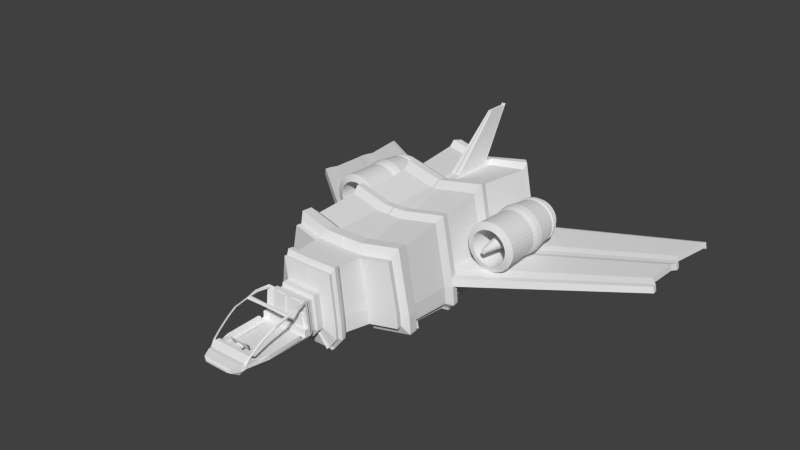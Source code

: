 # Source: KOKPIT.blend  (saved by Blender 2.76.0; exported with 4.5.12 LTS)
import bpy
from mathutils import Matrix  # noqa: F401  (used for matrix-valued properties, if any)

bpy.ops.wm.read_factory_settings(use_empty=True)
scene = bpy.context.scene
scene.name = 'Scene'

# ---- collections
col_collection_1 = bpy.data.collections.new('Collection 1'); scene.collection.children.link(col_collection_1)

# ---- materials (node trees are filled in below, after node groups)
mat_material = bpy.data.materials.new('Material')
mat_material.alpha_threshold = 0.0
mat_material.use_transparent_shadow = False
mat_material.roughness = 0.5
mat_material.line_color = (0.0, 0.0, 0.0, 1.0)

# ---- material node trees

# ---- world
world_world = bpy.data.worlds.new('World'); scene.world = world_world
world_world.color = (0.05088, 0.05088, 0.05088)
world_world.use_sun_shadow = False
world_world.sun_shadow_jitter_overblur = 0.0
world_world.cycles.sampling_method = 'MANUAL'
world_world.cycles.sample_map_resolution = 256

# ---- meshes
me_cube = bpy.data.meshes.new('Cube')
me_cube.from_pydata([(0.4218, -1.154, -0.403), (0.425, -1.88, -0.403), (0.0, -1.908, -0.9063), (0.0, -1.182, -0.9063), (0.4218, -1.154, 0.3231), (0.425, -1.88, 0.3231), (0.0, -1.908, 0.3231), (0.0, -1.182, 0.3231), (0.3634, -1.161, -0.9063), (0.3666, -1.887, -0.9063), (0.3613, -1.482, 0.2934), (0.3666, -1.887, 0.3231), (0.4733, -1.364, -0.1864), (0.4632, -1.657, -0.1864), (0.4681, -1.364, 0.1065), (0.4528, -1.657, 0.1065), (0.4218, -1.154, -0.333), (0.425, -1.88, -0.333), (0.0, -1.908, -0.333), (0.0, -1.182, -0.333), (0.3634, -1.161, -0.333), (0.2643, -3.018, -0.2166), (0.4733, -1.364, -0.1582), (0.4632, -1.657, -0.1582), (0.4701, 1.448, -0.63), (0.0, 1.398, -1.309), (0.3687, 1.436, -1.309), (0.5595, 1.083, -0.2541), (0.4701, 1.448, -0.5086), (0.0, 1.398, -0.5086), (0.3687, 1.436, -0.5086), (0.5595, 1.083, -0.2052), (0.4736, 3.939, -0.63), (0.0, 3.889, -1.309), (0.3722, 3.927, -1.309), (0.563, 3.574, -0.2541), (0.4736, 3.939, -0.5086), (0.0, 3.889, -0.5086), (0.3722, 3.927, -0.5086), (0.563, 3.574, -0.2052), (0.4498, -1.768, 0.2148), (0.4476, -1.259, 0.2148), (0.4498, -1.768, -0.2947), (0.4476, -1.259, -0.2947), (0.4476, -1.259, -0.2456), (0.4498, -1.768, -0.2456), (0.5148, 1.265, -0.4421), (0.5148, 1.265, -0.3569), (0.5183, 3.757, -0.4421), (0.5183, 3.757, -0.3569), (0.4233, -1.506, -0.403), (0.0, -1.534, -0.9063), (0.4233, -1.506, 0.3231), (0.0, -1.534, 0.3231), (0.3649, -1.513, 0.3231), (0.3649, -1.513, -0.9063), (0.4739, -1.506, -0.1864), (0.4687, -1.506, 0.1065), (0.4739, -1.506, -0.1582), (0.0, -1.534, -0.333), (0.4486, -1.506, -0.2947), (0.4486, -1.506, 0.2148), (0.5478, 2.293, 2.833), (0.5117, 2.44, 2.985), (0.5486, 2.095, 2.751), (0.5132, 2.095, 2.887), (0.5485, 2.131, 2.628), (0.5493, 1.932, 2.628), (0.5124, 2.278, 2.78), (0.514, 1.933, 2.78), (0.5398, 5.069, 3.452), (0.4951, 5.252, 3.47), (0.5535, 4.63, 3.21), (0.4975, 5.151, 3.251), (0.5065, 3.899, 3.263), (0.5072, 3.748, 3.072), (0.5408, 3.611, 2.931), (0.5401, 3.762, 3.122), (0.5055, 4.127, 3.308), (0.5398, 3.839, 2.976), (0.5062, 3.976, 3.117), (0.5391, 3.99, 3.167), (0.0, 3.873, 3.273), (0.0, 3.75, 3.117), (0.0, 4.058, 3.31), (0.0, 3.935, 3.154), (0.3432, -2.809, -0.3073), (0.0, -2.828, -0.3073), (0.3432, -2.809, 0.1568), (0.0, -2.828, 0.1568), (0.3059, -2.814, -0.3073), (0.3059, -2.814, 0.1568), (0.3432, -2.809, -0.2625), (0.0, -2.828, -0.2625), (0.4733, 5.717, -0.63), (0.0, -3.027, -0.2166), (0.2643, -3.018, -0.0005526), (0.0, -3.027, -0.0005526), (0.2469, -3.02, -0.2166), (0.2469, -3.02, -0.0005526), (0.2643, -3.018, -0.1958), (0.0, -3.027, -0.1958), (0.2469, -3.02, -0.1958), (0.0, 5.667, -1.309), (0.372, 5.704, -1.309), (0.5628, 5.351, -0.2541), (0.4733, 5.717, -0.5086), (0.0, 5.667, -0.5086), (0.372, 5.704, -0.5086), (0.5628, 5.351, -0.2052), (0.518, 5.534, -0.4421), (0.518, 5.534, -0.3569), (0.476, 7.002, -0.63), (0.0, 6.952, -1.309), (0.3746, 6.99, -1.309), (0.5654, 6.637, -0.2541), (0.476, 7.002, -0.5086), (0.0, 6.952, -0.5086), (0.0, 7.524, 0.2764), (0.5654, 6.637, -0.2052), (0.5207, 6.819, -0.4421), (0.5207, 6.819, -0.3569), (0.0, 6.309, -1.309), (0.5641, 5.994, -0.2541), (0.5194, 6.177, -0.4421), (0.3733, 6.347, -1.309), (0.5641, 5.994, -0.2052), (0.5194, 6.177, -0.3569), (0.0, 6.309, -0.5086), (0.4746, 6.359, -0.5086), (0.4746, 6.359, -0.63), (0.3733, 6.347, -0.5086), (0.469, 7.003, 0.2188), (0.0, 6.953, 0.2188), (0.4374, 7.568, 0.2764), (0.5585, 6.638, 0.5223), (0.5138, 6.821, 0.3706), (0.5572, 5.995, 0.5223), (0.5124, 6.178, 0.3706), (0.0, 6.31, 0.2188), (0.4677, 6.36, 0.2188), (0.3664, 6.348, 0.2188), (0.4681, -1.364, 0.1065), (0.4733, -1.364, -0.1582), (0.4476, -1.259, 0.2148), (0.4476, -1.259, -0.2456), (0.4674, -1.374, 0.103), (0.5545, 1.066, 0.2481), (0.4612, -1.268, 0.01561), (0.5438, 1.249, 0.09643), (0.4674, -1.374, 0.103), (0.4612, -1.268, 0.01561), (0.4294, -0.4768, 0.8045), (0.0, -0.5056, 0.8045), (0.371, -0.4839, 0.8045), (0.4551, -0.582, 0.6962), (0.4309, -0.8288, 0.8045), (0.0, -0.8576, 0.8045), (0.3725, -0.8359, 0.8045), (0.4568, -0.8649, 0.6952), (0.4551, -0.582, 0.6962), (0.06234, -1.179, -0.9063), (0.06285, -1.905, -0.9063), (0.06234, -1.179, 0.3231), (0.06285, -1.905, 0.3231), (0.06234, -1.179, -0.333), (0.0632, 1.404, -1.309), (0.0632, 1.404, -0.5086), (0.06377, 3.895, -1.309), (0.06377, 3.895, -0.5086), (0.06259, -1.531, 0.3231), (0.06259, -1.531, -0.9063), (0.05311, -2.826, -0.3073), (0.05311, -2.826, 0.1568), (0.04362, -3.026, -0.2166), (0.04362, -3.026, -0.0005526), (0.04362, -3.026, -0.1958), (0.06372, 5.673, -1.309), (0.06372, 5.673, -0.5086), (0.06415, 6.958, -1.309), (0.0, 8.051, 0.1998), (0.06393, 6.315, -0.5086), (0.06393, 6.315, -1.309), (0.0, 7.523, -0.3717), (0.06282, 6.316, 0.2188), (0.06356, -0.5021, 0.8045), (0.06381, -0.8541, 0.8045), (0.0, -1.023, 0.6871), (0.3707, -1.001, 0.6871), (0.4544, -0.9941, 0.5788), (0.4291, -0.9939, 0.6871), (0.3691, -0.649, 0.6871), (0.4275, -0.6419, 0.6871), (0.0, -0.6707, 0.6871), (0.06326, -0.6672, 0.6871), (0.06351, -1.019, 0.6871), (0.0, 0.02684, 0.7356), (0.06903, 0.03195, 0.7384), (0.0, -0.1188, 0.4289), (0.06822, -0.1137, 0.4318), (0.0, 0.08964, 0.7606), (0.07848, 0.09048, 0.7645), (0.0, 0.1829, 0.5447), (0.0776, 0.1837, 0.5486), (0.0, -1.126, -0.3388), (0.0, 0.1775, 0.7985), (0.07822, 0.1784, 0.8025), (0.0, 0.2708, 0.5826), (0.07733, 0.2716, 0.5866), (0.0, -0.2355, 1.413), (0.07785, -0.2346, 1.417), (0.0, -0.1476, 1.451), (0.07758, -0.1467, 1.455), (0.1909, 0.09416, 0.7644), (0.19, 0.1874, 0.5484), (0.1906, 0.182, 0.8023), (0.1897, 0.2753, 0.5864), (0.1903, -0.2309, 1.417), (0.19, -0.1431, 1.455), (0.4218, -1.154, -0.00496), (0.425, -1.88, -0.00496), (0.0, -1.908, -0.00496), (0.0, -1.182, -0.00496), (0.3613, -1.482, 0.0008943), (0.4707, -1.364, -0.02584), (0.4637, -1.657, -0.02584), (0.4498, -1.768, -0.0154), (0.4476, -1.259, -0.0154), (0.4713, -1.506, -0.02584), (0.0, -1.534, -0.00496), (0.3432, -2.809, -0.05284), (0.0, -2.828, -0.05284), (0.2643, -3.018, -0.09817), (0.0, -3.027, -0.09817), (0.2469, -3.02, -0.09817), (0.4707, -1.364, -0.02584), (0.4476, -1.259, -0.0154), (0.04362, -3.026, -0.09817), (0.06234, -1.179, -0.00496), (0.4476, -1.259, -0.1321), (0.4726, -1.506, -0.09292), (0.0, -1.534, -0.1713), (0.2469, -3.02, -0.1476), (0.4476, -1.259, -0.1321), (0.04362, -3.026, -0.1476), (0.4218, -1.154, -0.1713), (0.425, -1.88, -0.1713), (0.0, -1.908, -0.1713), (0.0, -1.182, -0.1713), (0.3613, -1.482, -0.1474), (0.472, -1.364, -0.09292), (0.4692, -1.657, -0.09292), (0.4498, -1.768, -0.1321), (0.3432, -2.809, -0.1591), (0.0, -2.828, -0.1591), (0.2643, -3.018, -0.1476), (0.0, -3.027, -0.1476), (0.472, -1.364, -0.09292), (0.06234, -1.179, -0.1713), (0.1144, -1.528, 0.3231), (0.1169, 6.321, -1.309), (0.1167, -0.851, 0.8045), (0.1139, -1.176, -0.9063), (0.1149, -1.902, -0.9063), (0.1389, -1.495, 0.2934), (0.1149, -1.902, 0.3231), (0.1434, -1.176, -0.333), (0.1155, 1.409, -1.309), (0.1155, 1.409, -0.5086), (0.1166, 3.901, -1.309), (0.1166, 3.901, -0.5086), (0.1144, -1.528, -0.9063), (0.09641, -2.824, -0.3073), (0.09641, -2.824, 0.1568), (0.07843, -3.025, -0.2166), (0.07843, -3.025, -0.0005526), (0.07843, -3.025, -0.1958), (0.1165, 5.678, -1.309), (0.1165, 5.678, -0.5086), (0.1173, 6.963, -1.309), (0.4436, 7.567, -0.3717), (0.1169, 6.321, -0.5086), (0.3533, 7.556, -1.085), (0.1148, 6.322, 0.2188), (0.1162, -0.499, 0.8045), (0.1157, -0.6641, 0.6871), (0.1161, -1.016, 0.6871), (0.1389, -1.495, 0.0008943), (0.07843, -3.025, -0.09817), (0.07843, -3.025, -0.1476), (0.09451, -1.495, -0.1474), (0.0, 1.561, -0.333), (0.05635, 1.565, -0.333), (0.0, 1.618, -0.3388), (0.0, 1.561, -0.1713), (0.05635, 1.565, -0.1713), (0.1079, 1.568, -0.333), (0.1079, 1.568, -0.1713), (0.4513, -1.713, 0.1607), (0.4622, -1.713, -0.2406), (0.4622, -1.713, -0.2019), (0.5371, 1.174, -0.281), (0.5407, 3.665, -0.281), (0.5008, -0.5829, -0.208), (0.4604, -1.311, -0.2406), (0.5371, 1.174, -0.3481), (0.5407, 3.665, -0.3481), (0.4613, -1.506, -0.2406), (0.4587, -1.506, 0.1607), (0.5297, 2.367, 2.909), (0.5309, 2.095, 2.819), (0.5317, 1.932, 2.704), (0.5305, 2.204, 2.704), (0.5175, 5.161, 3.461), (0.5197, 4.665, 3.17), (0.524, 3.68, 3.001), (0.5233, 3.831, 3.192), (0.523, 3.907, 3.047), (0.5223, 4.059, 3.238), (0.5404, 5.443, -0.281), (0.5404, 5.443, -0.3481), (0.543, 6.728, -0.281), (0.543, 6.728, -0.3481), (0.5417, 6.085, -0.3481), (0.5417, 6.085, -0.281), (0.5361, 6.729, 0.4464), (0.5348, 6.087, 0.4464), (0.4604, -1.311, -0.2019), (0.4578, -1.311, 0.1607), (0.4643, -1.321, 0.05933), (0.5492, 1.157, 0.1723), (0.4643, -1.321, 0.05933), (0.4591, -1.311, -0.02062), (0.4568, -1.713, -0.02062), (0.4598, -1.311, -0.1125), (0.4595, -1.713, -0.1125), (0.5123, 0.354, 1.812), (0.5116, 0.5266, 1.812), (0.4827, 0.6545, 1.943), (0.484, 0.3542, 1.943), (0.4971, 0.5906, 1.878), (0.4981, 0.3541, 1.878), (0.5308, 1.364, 2.281), (0.4982, 1.502, 2.423), (0.4996, 1.178, 2.423), (0.5145, 1.433, 2.352), (0.5156, 1.178, 2.352), (0.5317, 1.178, 2.281), (0.4989, -0.3853, 1.287), (0.4982, -0.2221, 1.287), (0.4718, -0.1012, 1.411), (0.4731, -0.3851, 1.411), (0.485, -0.1617, 1.349), (0.486, -0.3852, 1.349), (0.4863, -0.9981, 0.7947), (0.4856, -0.8438, 0.7947), (0.4617, -0.7294, 0.9124), (0.4629, -0.9979, 0.9124), (0.4737, -0.7866, 0.8535), (0.4746, -0.998, 0.8535), (0.4808, -1.157, 0.5793), (0.4801, -1.007, 0.5793), (0.5098, 0.1999, 0.1335), (0.4584, -1.157, 0.6941), (0.4687, -0.9509, 0.6367), (0.4696, -1.157, 0.6367), (0.4906, 0.298, 0.2346), (0.5232, 0.273, 0.1283), (0.4991, 0.4314, 0.1428), (0.478, -0.4129, 0.4552), (0.5002, 0.249, 0.1841), (0.5216, 0.4225, 0.05457), (0.4847, -0.4534, 0.422), (0.4814, -0.4375, 0.4384), (0.4372, -0.3231, -0.4755), (0.5008, -0.5829, -0.1732), (0.4372, -0.3231, -0.3891), (0.0, -0.3587, -0.9788), (0.3651, -0.3319, -0.9788), (0.3651, -0.3319, -0.3891), (0.0, -0.3587, -0.8924), (0.469, -0.453, -0.3418), (0.469, -0.453, -0.2811), (0.06261, -0.3544, -0.3891), (0.06261, -0.3544, -0.9788), (0.1144, -0.3505, -0.9788), (0.1144, -0.3505, -0.3891), (0.4849, -0.5179, -0.2749), (0.5232, 0.273, 0.1283), (0.459, 1.459, -0.4471), (0.5037, 1.276, -0.2954), (0.5327, 1.26, 0.158), (0.4261, -0.3121, -0.3276), (0.4579, -0.442, -0.2196), (0.0, 6.779, -1.309), (0.5203, 6.647, -0.4421), (0.565, 6.464, -0.2052), (0.0, 6.779, -0.5086), (0.565, 6.464, -0.2541), (0.3742, 6.817, -1.309), (0.4756, 6.829, -0.63), (0.5581, 6.465, 0.5223), (0.0, 6.78, 0.2188), (0.5134, 6.648, 0.3706), (0.4687, 6.83, 0.2188), (0.3673, 6.818, 0.2188), (0.06298, 6.787, 0.2188), (0.06409, 6.785, -1.309), (0.1172, 6.791, -1.309), (0.1151, 6.792, 0.2188), (0.5358, 6.557, 0.4464), (0.5427, 6.556, -0.3481), (0.41, 7.007, 2.981), (0.0, 6.956, 2.981), (0.0, 7.523, -1.085), (0.4994, 6.641, 3.284), (0.4547, 6.824, 3.133), (0.003987, 6.963, 2.981), (0.4436, 7.567, -0.4799), (0.4771, 6.733, 3.209), (0.4991, 6.469, 3.284), (0.0, 6.784, 2.981), (0.4544, 6.651, 3.133), (0.4096, 6.834, 2.981), (0.3083, 6.822, 2.981), (0.00393, 6.79, 2.981), (0.0784, 6.795, 2.981), (0.4767, 6.56, 3.209), (0.4061, 7.007, 3.164), (0.0, 6.957, 3.164), (0.3047, 6.994, 3.164), (0.4955, 6.642, 3.468), (0.4508, 6.824, 3.316), (6.802e-05, 6.963, 3.164), (0.05225, 6.968, 3.164), (0.4732, 6.733, 3.392), (0.4952, 6.469, 3.468), (0.0, 6.784, 3.164), (0.4504, 6.652, 3.316), (0.4057, 6.834, 3.164), (0.3044, 6.822, 3.164), (1.108e-05, 6.79, 3.164), (0.07448, 6.796, 3.164), (0.4728, 6.56, 3.392), (0.5424, 5.363, 3.39), (0.5201, 5.454, 3.314), (0.5424, 5.363, 3.39), (0.5535, 4.63, 3.21), (0.368, 6.65, 0.2194), (0.1158, 6.623, 0.2194), (0.3089, 6.653, 2.981), (0.07906, 6.627, 2.981), (0.4747, 7.321, -0.6307), (0.0, 7.271, -1.31), (0.3733, 7.309, -1.31), (0.4747, 7.321, -0.5093), (0.0, 7.271, -0.5093), (0.4424, 7.876, -0.4806), (0.4678, 7.322, 0.2181), (0.0, 7.272, 0.2181), (0.0, 7.831, -1.086), (0.06285, 7.277, -1.31), (0.3521, 7.865, -1.086), (0.4424, 7.876, -0.3724), (0.116, 7.283, -1.31), (0.0, 7.831, -0.3724), (0.4793, 8.442, -0.6759), (0.3729, 7.136, -1.31), (0.4087, 7.326, 2.98), (0.0, 7.276, 2.98), (0.4363, 7.877, 0.2756), (0.002695, 7.282, 2.98), (0.0, 7.832, 0.2756), (0.4048, 7.326, 3.164), (0.3034, 7.314, 3.164), (0.0, 7.282, 3.164), (0.05096, 7.288, 3.164), (0.4736, 8.103, 0.1998), (0.07669, 7.528, -1.085), (0.0, 8.834, 0.1981), (0.0, 8.05, -0.55), (0.1241, 7.533, -1.085), (0.4808, 8.102, -0.55), (0.3763, 8.089, -1.375), (0.3529, 7.403, -1.085), (0.3848, 7.571, 2.737), (0.0, 7.527, 2.737), (0.0, 8.05, -1.375), (0.0231, 7.532, 2.737), (0.4808, 8.102, -0.6752), (0.3813, 7.572, 2.9), (0.291, 7.561, 2.9), (0.0, 7.532, 2.9), (0.0661, 7.537, 2.9), (0.0, 8.391, -1.376), (0.07555, 7.837, -1.086), (0.3748, 8.429, -1.376), (0.4793, 8.442, -0.5508), (0.1229, 7.842, -1.086), (0.0, 8.391, -0.5508), (0.7167, 9.413, -1.892), (0.3518, 7.711, -1.086), (0.3837, 7.88, 2.736), (0.0, 7.835, 2.736), (0.4722, 8.443, 0.199), (0.02195, 7.841, 2.736), (0.0, 8.392, 0.199), (0.3802, 7.88, 2.9), (0.2899, 7.869, 2.9), (0.0, 7.841, 2.9), (0.06495, 7.846, 2.9), (0.4703, 8.886, 0.1981), (0.0563, 8.056, -1.375), (0.0, 8.833, -0.5517), (0.1111, 8.062, -1.375), (0.4774, 8.884, -0.5517), (0.3729, 8.872, -1.377), (0.3759, 7.911, -1.375), (0.4128, 8.106, 3.047), (0.0, 8.055, 3.047), (0.0, 8.833, -1.377), (0.0, 8.061, 3.047), (0.4774, 8.884, -0.6769), (0.4087, 8.106, 3.236), (0.3043, 8.094, 3.236), (0.0, 8.061, 3.236), (0.04404, 8.067, 3.236), (0.0, 9.318, -3.187), (0.05484, 8.397, -1.376), (0.5234, 9.389, -3.187), (0.7167, 9.413, -1.66), (0.1097, 8.402, -1.376), (0.0, 9.318, -1.66), (0.0, 9.993, -0.3893), (0.3745, 8.251, -1.376), (0.4113, 8.447, 3.046), (0.0, 8.395, 3.046), (0.7035, 9.415, -0.2736), (0.0, 8.401, 3.046), (0.0, 9.32, -0.2736), (0.4073, 8.447, 3.235), (0.3028, 8.434, 3.235), (0.0, 8.402, 3.235), (0.04258, 8.407, 3.235), (0.05293, 8.839, -1.377), (0.1077, 8.845, -1.377), (0.3725, 8.694, -1.377), (0.4094, 8.889, 3.045), (0.0, 8.837, 3.045), (0.0, 8.844, 3.045), (0.4054, 8.889, 3.234), (0.3009, 8.877, 3.234), (0.0, 8.844, 3.234), (0.04067, 8.849, 3.234), (0.7385, 10.1, -0.3893), (0.0, 9.329, -3.187), (0.0, 11.06, -0.2821), (0.0, 9.991, -1.931), (0.03297, 9.339, -3.187), (0.7532, 10.1, -1.931), (0.5384, 10.07, -3.627), (0.5227, 9.06, -3.187), (0.5909, 9.421, 4.992), (0.0, 9.326, 4.992), (0.0, 9.991, -3.627), (0.0, 9.338, 4.992), (0.7532, 10.1, -2.188), (0.5834, 9.422, 5.342), (0.3902, 9.398, 5.342), (0.0, 9.338, 5.342), (0.0, 9.348, 5.342), (0.7097, 9.749, -1.893), (0.0, 9.654, -3.187), (0.5164, 9.725, -3.187), (0.7097, 9.749, -1.661), (0.0, 9.654, -1.661), (0.735, 10.6, -2.189), (0.6965, 9.751, -0.2743), (0.0, 9.656, -0.2743), (0.0, 10.49, -3.628), (0.0, 9.665, -3.187), (0.5202, 10.57, -3.628), (0.735, 10.6, -1.932), (0.026, 9.675, -3.187), (0.0, 10.49, -1.932), (0.809, 13.86, -1.916), (0.5158, 9.396, -3.187), (0.584, 9.757, 4.991), (0.0, 9.662, 4.991), (0.7203, 10.6, -0.3904), (0.0, 9.674, 4.991), (0.0, 10.5, -0.3904), (0.5765, 9.758, 5.341), (0.3832, 9.734, 5.341), (0.0, 9.674, 5.341), (0.0, 9.684, 5.341), (0.6557, 11.16, -0.2821), (0.0, 10.0, -3.627), (0.0, 11.06, -1.675), (0.0, 10.02, -3.627), (0.6689, 11.16, -1.675), (0.4747, 11.13, -3.209), (0.5376, 9.705, -3.627), (0.6134, 10.11, 5.463), (0.0, 10.0, 5.463), (0.0, 11.06, -3.209), (0.0, 10.01, 5.463), (0.6689, 11.16, -1.908), (0.6051, 10.11, 5.851), (0.3903, 10.08, 5.851), (0.0, 10.01, 5.851), (0.0, 10.03, 5.851), (0.0, 13.77, -3.216), (0.0, 10.51, -3.628), (0.4781, 13.84, -3.216), (0.809, 13.86, -1.683), (0.0, 10.52, -3.628), (0.0, 13.77, -1.683), (0.5195, 10.21, -3.628), (0.5952, 10.61, 5.462), (0.0, 10.5, 5.462), (0.7864, 13.86, -0.2897), (0.0, 10.52, 5.462), (0.0, 13.77, -0.2897), (0.5869, 10.61, 5.85), (0.3722, 10.58, 5.85), (0.0, 10.52, 5.85), (0.0, 10.53, 5.85), (0.0, 11.07, -3.209), (0.0, 11.08, -3.209), (0.4741, 10.8, -3.209), (0.5426, 11.17, 5.008), (0.0, 11.07, 5.008), (0.0, 11.08, 5.008), (0.5351, 11.17, 5.359), (0.3409, 11.14, 5.359), (0.0, 11.08, 5.359), (0.0, 11.09, 5.359), (0.0, 13.78, -3.216), (0.0, 13.79, -3.216), (0.4769, 13.51, -3.216), (0.5937, 13.87, 5.001), (0.0, 13.77, 5.001), (0.0, 13.79, 5.001), (0.5809, 13.87, 5.352), (0.25, 13.85, 5.352), (0.0, 13.79, 5.352), (0.0, 13.8, 5.352), (0.787, 14.48, -1.917), (0.0, 14.38, -3.218), (0.4562, 14.46, -3.218), (0.787, 14.48, -1.685), (0.0, 14.38, -1.685), (0.4562, 14.46, -1.685), (0.0, 41.87, -0.7385), (0.0, 14.39, -0.2913), (0.2853, 16.09, -2.79), (0.0, 14.39, -3.218), (0.0, 14.39, -1.685), (0.0, 14.4, -0.2913), (0.0, 14.4, -3.218), (0.0, 14.4, -1.685), (0.0, 14.41, -0.2913), (0.455, 14.12, -3.218), (0.7153, 16.12, -2.79), (0.0, 14.39, 4.999), (0.7153, 16.12, -3.093), (0.0, 14.4, 4.999), (0.0, 14.41, 4.999), (0.559, 14.49, 5.35), (0.2281, 14.46, 5.35), (0.0, 14.4, 5.35), (0.0, 14.41, 5.35), (1.433, 14.48, -1.531), (1.433, 14.48, -1.298), (1.411, 14.48, 0.09493), (1.218, 14.49, 5.385), (1.205, 14.49, 5.736), (1.412, 15.09, -1.533), (1.412, 15.09, -1.3), (1.389, 15.1, 0.0933), (1.196, 15.1, 5.384), (1.183, 15.1, 5.735), (0.7396, 14.93, -3.077), (0.7396, 14.93, -2.775), (0.3096, 14.9, -2.775), (0.5438, 23.54, -4.062), (0.0, 21.98, -3.506), (0.0, 14.83, -2.775), (0.0, 14.84, -0.9643), (0.1461, 23.44, -4.052), (1.292, 18.58, -2.77), (0.0, 14.84, 5.911), (0.4432, 14.94, 6.367), (0.01323, 14.91, 6.367), (0.0, 14.84, 6.367), (1.551, 15.73, -2.577), (1.551, 15.73, -2.275), (1.522, 15.73, -0.4645), (1.271, 15.74, 6.41), (1.255, 15.74, 6.867), (0.5057, 24.41, -3.646), (0.0, 16.03, -2.79), (0.0, 16.03, -0.9797), (0.1698, 22.76, -4.007), (0.0, 17.68, -2.852), (0.0, 16.04, 5.895), (0.4189, 16.13, 6.352), (0.0, 16.1, 6.352), (0.0, 16.04, 6.352), (1.527, 16.92, -2.593), (1.527, 16.92, -2.291), (1.498, 16.92, -0.4799), (1.247, 16.93, 6.395), (1.23, 16.93, 6.851), (0.5675, 22.86, -4.017), (0.0, 16.85, -2.213), (0.0, 16.85, -0.6403), (1.416, 17.98, -3.21), (0.5819, 22.15, -3.772), (0.0, 16.86, 5.333), (0.4244, 16.94, 5.729), (0.0, 16.92, 5.729), (0.0, 16.86, 5.729), (1.387, 17.63, -2.042), (1.387, 17.63, -1.779), (1.362, 17.63, -0.2061), (1.144, 17.64, 5.767), (1.129, 17.64, 6.163), (0.5821, 22.17, -3.523), (0.0, 21.91, -2.703), (0.0, 21.92, -0.9547), (0.0, 16.95, -3.306), (0.2273, 22.08, -3.514), (0.0, 21.93, 5.684), (0.299, 22.02, 6.125), (0.0, 21.99, 6.125), (0.0, 21.93, 6.125), (1.369, 22.78, -2.512), (1.369, 22.78, -2.221), (1.341, 22.78, -0.472), (1.099, 22.79, 6.167), (1.083, 22.79, 6.608), (0.5674, 22.85, -4.297), (0.0, 22.75, -3.236), (0.0, 22.75, -1.276), (0.3743, 17.79, -2.862), (0.3629, 30.74, -4.002), (0.0, 22.76, 6.168), (0.2532, 22.87, 6.662), (0.0, 22.84, 6.662), (0.0, 22.76, 6.662), (1.453, 23.72, -3.022), (1.453, 23.72, -2.695), (1.421, 23.73, -0.7345), (1.15, 23.73, 6.709), (1.132, 23.73, 7.203), (0.0, 29.63, -3.041), (0.0, 23.55, -3.246), (0.0, 23.55, -1.285), (0.4022, 29.66, -3.041), (0.4022, 29.66, -3.356), (0.0, 23.56, 6.158), (0.2307, 23.67, 6.652), (0.0, 23.63, 6.652), (0.0, 23.56, 6.652), (1.43, 24.52, -3.032), (1.43, 24.52, -2.704), (1.398, 24.52, -0.7441), (1.127, 24.53, 6.699), (1.109, 24.53, 7.193), (0.3629, 30.74, -3.647), (0.0, 24.56, -2.433), (0.0, 24.56, -0.8067), (0.0, 30.71, -3.647), (0.2952, 32.48, -3.405), (0.0, 24.57, 5.369), (0.2471, 24.66, 5.779), (0.0, 24.63, 5.779), (0.0, 24.57, 5.779), (1.242, 25.37, -2.256), (1.242, 25.37, -1.984), (1.216, 25.37, -0.3578), (0.991, 25.38, 5.818), (0.9761, 25.38, 6.228), (0.0, 31.56, -3.659), (0.0, 29.56, -3.041), (0.0, 29.57, -1.155), (0.3285, 31.59, -3.659), (0.3285, 31.59, -4.014), (0.0, 29.58, 6.006), (0.09346, 29.68, 6.481), (0.0, 29.64, 6.481), (0.0, 29.58, 6.481), (1.248, 30.5, -2.836), (1.248, 30.5, -2.521), (1.217, 30.5, -0.6348), (0.9561, 30.51, 6.526), (0.9388, 30.51, 7.002), (0.2952, 32.48, -3.09), (0.0, 30.63, -3.647), (0.0, 30.63, -1.522), (0.0, 32.45, -3.09), (0.0, 39.3, -4.157), (0.0, 30.64, 6.549), (0.01496, 30.76, 7.085), (0.0, 30.72, 7.085), (0.0, 30.64, 7.085), (1.316, 31.68, -3.415), (1.316, 31.68, -3.06), (1.281, 31.68, -0.9349), (0.9872, 31.69, 7.136), (0.9677, 31.69, 7.672), (0.0, 38.7, -3.252), (0.0, 31.48, -3.659), (0.0, 31.48, -1.533), (0.4643, 38.73, -3.252), (0.4643, 38.73, -3.568), (0.0, 31.49, 6.537), (0.0, 31.61, 7.073), (0.0, 31.57, 7.073), (0.0, 31.5, 7.073), (1.281, 32.53, -3.427), (1.281, 32.53, -3.072), (1.247, 32.54, -0.9467), (0.9527, 32.55, 7.124), (0.9332, 32.55, 7.66), (0.0, 39.3, -3.805), (0.0, 32.38, -3.09), (0.0, 32.38, -1.2), (0.0, 39.27, -3.805), (0.0, 41.38, -2.412), (0.0, 32.39, 5.976), (0.0, 32.49, 6.479), (0.0, 32.46, 6.479), (0.0, 32.39, 6.479), (1.142, 33.31, -2.884), (1.142, 33.31, -2.568), (1.112, 33.32, -0.6784), (0.8502, 33.32, 6.497), (0.8328, 33.33, 6.973), (0.0, 40.21, -3.016), (0.0, 38.63, -3.252), (0.0, 38.63, -1.363), (0.0, 40.24, -3.016), (0.0, 40.0, -4.117), (0.0, 38.64, 5.813), (0.0, 40.01, 12.5), (0.0, 40.02, 12.5), (0.0, 38.64, 6.317), (1.311, 39.56, -3.046), (1.311, 39.56, -2.731), (1.281, 39.57, -0.8409), (1.019, 39.58, 6.335), (1.002, 39.58, 6.811), (0.0, 41.43, -1.657), (0.0, 39.19, -3.805), (0.0, 39.19, -1.694), (0.0, 41.41, -1.657), (0.5241, 6.557, 0.9932), (0.0, 39.2, 6.32), (0.0, 39.32, 6.879), (0.0, 39.28, 6.879), (0.0, 39.2, 6.879), (1.345, 40.24, -3.575), (1.345, 40.24, -3.222), (1.311, 40.24, -1.112), (1.019, 40.25, 6.902), (0.9997, 40.25, 7.434), (0.0, 41.82, -1.664), (0.0, 40.15, -3.016), (0.0, 40.15, -1.23), (0.0, 41.87, -2.18), (0.0, 41.87, -2.421), (0.0, 40.16, 5.549), (0.0, 40.01, 6.818), (0.0, 40.22, 5.999), (0.0, 40.16, 5.999), (1.223, 40.92, -3.538), (1.223, 40.92, -3.188), (1.189, 40.93, -1.092), (0.8987, 40.94, 6.869), (0.8794, 40.94, 7.397), (0.5017, 6.649, 0.9173), (0.0, 41.36, -1.657), (0.0, 41.36, -0.4291), (0.5021, 6.821, 0.9173), (0.5244, 6.73, 0.9932), (0.0, 41.37, 4.233), (0.0, 41.39, 5.108), (0.0, 41.41, 4.543), (0.0, 41.37, 4.543), (0.8785, 42.02, -2.014), (0.8785, 42.02, -1.774), (0.8551, 42.02, -0.3318), (0.6557, 42.03, 5.143), (0.6424, 42.03, 5.506), (0.0, 41.85, -0.7385), (0.0, 41.78, -1.664), (0.0, 41.78, -0.4365), (0.0, 41.88, 4.736), (0.0, 41.83, 4.226), (0.0, 41.78, 4.226), (0.0, 41.88, 5.1), (0.0, 41.86, 5.1), (0.0, 41.78, 4.535), (0.8061, 42.51, -2.023), (0.8061, 42.51, -1.782), (0.7827, 42.51, -0.3405), (0.5833, 42.52, 5.134), (0.57, 42.52, 5.498), (0.457, 6.831, 0.7656), (0.5468, 6.639, 1.069), (0.1078, 6.793, 0.7656), (0.05129, 6.787, 0.7656), (0.5464, 6.466, 1.069), (0.4574, 7.004, 0.7656), (0.0, 6.954, 0.7656), (0.0, 6.781, 0.7656), (0.3556, 6.819, 0.7656), (0.1085, 6.624, 0.7661), (0.3563, 6.65, 0.7661), (0.4561, 7.323, 0.7649), (0.0, 7.273, 0.7649), (0.427, 7.569, 0.7635), (0.0, 7.524, 0.7635), (0.4258, 7.878, 0.7627), (0.0, 7.833, 0.7627), (0.4616, 8.103, 0.7633), (0.0, 8.052, 0.7633), (0.4601, 8.444, 0.7626), (0.0, 8.392, 0.7626), (0.4582, 8.886, 0.7617), (0.0, 8.835, 0.7617), (0.6812, 9.416, 0.7688), (0.0, 9.321, 0.7688), (0.6742, 9.752, 0.7681), (0.0, 9.657, 0.7681), (0.7137, 10.1, 0.7691), (0.0, 9.995, 0.7691), (0.6956, 10.6, 0.768), (0.0, 10.5, 0.768), (0.6333, 11.16, 0.7651), (0.0, 11.06, 0.7651), (0.7482, 13.87, 0.7576), (0.0, 13.77, 0.7576), (0.0, 14.41, 0.7559), (0.0, 14.39, 0.7559), (0.0, 14.4, 0.7559), (1.373, 14.48, 1.142), (1.351, 15.1, 1.141), (0.0, 14.84, 0.3966), (1.472, 15.73, 0.8964), (0.0, 16.03, 0.3812), (1.448, 16.93, 0.8811), (0.0, 16.86, 0.5421), (1.318, 17.63, 0.9763), (0.0, 21.92, 0.3596), (1.293, 22.78, 0.8422), (0.0, 22.76, 0.1978), (1.367, 23.73, 0.7389), (0.0, 23.56, 0.1882), (1.345, 24.53, 0.7293), (0.0, 24.57, 0.4158), (1.171, 25.37, 0.8647), (0.0, 29.57, 0.2622), (1.165, 30.5, 0.7828), (0.0, 30.63, 0.07603), (1.223, 31.69, 0.6628), (0.0, 31.49, 0.06424), (1.189, 32.54, 0.651), (0.0, 32.38, 0.2204), (1.06, 33.32, 0.7421), (0.0, 38.63, 0.0579), (1.229, 39.57, 0.5796), (0.0, 39.2, -0.108), (1.253, 40.24, 0.4746), (0.0, 40.15, 0.1117), (1.131, 40.93, 0.4839), (0.0, 41.36, 0.4939), (0.8156, 42.03, 0.752), (0.0, 41.84, 0.2443), (0.0, 41.78, 0.4865), (0.0, 41.87, 0.3453), (0.7432, 42.51, 0.7433), (0.5287, 6.73, 0.7944), (0.506, 6.648, 0.7185), (0.4613, 6.831, 0.5668), (0.551, 6.638, 0.8702), (0.05554, 6.787, 0.5668), (0.4616, 7.004, 0.5668), (0.0, 6.781, 0.5668), (0.4603, 7.323, 0.5661), (0.4308, 7.569, 0.5864), (0.4296, 7.877, 0.5856), (0.466, 8.103, 0.5584), (0.4645, 8.444, 0.5577), (0.4626, 8.886, 0.5567), (0.6893, 9.416, 0.3897), (0.6823, 9.752, 0.389), (0.7227, 10.1, 0.3479), (0.7046, 10.6, 0.3467), (0.6414, 11.16, 0.3843), (0.7621, 13.86, 0.3768), (0.0, 14.4, 0.3751), (1.387, 14.48, 0.7614), (1.365, 15.1, 0.7597), (1.49, 15.73, 0.4015), (1.466, 16.93, 0.3862), (1.334, 17.63, 0.5463), (1.31, 22.78, 0.3643), (1.387, 23.73, 0.2031), (1.364, 24.52, 0.1935), (0.892, 13.97, -0.2246), (0.9146, 13.97, -1.618), (0.9146, 13.97, -1.85), (0.6865, 13.97, 5.417), (0.6646, 14.59, 5.415), (1.248, 39.57, 0.06303), (1.274, 40.24, -0.1023), (1.152, 40.93, -0.08912), (0.83, 42.03, 0.3579), (0.0, 41.85, -0.1131), (0.0, 41.87, -0.04882), (0.7576, 42.51, 0.3492), (0.5063, 6.821, 0.7185), (0.5283, 6.557, 0.7944), (0.1105, 6.792, 0.5668), (0.5507, 6.466, 0.8702), (0.0, 6.954, 0.5668), (0.3599, 6.819, 0.5668), (0.1111, 6.624, 0.5673), (0.3605, 6.65, 0.5673), (0.0, 7.273, 0.5661), (0.0, 7.524, 0.5864), (0.0, 7.833, 0.5856), (0.0, 8.052, 0.5584), (0.0, 8.392, 0.5577), (0.0, 8.834, 0.5567), (0.0, 9.32, 0.3897), (0.0, 9.657, 0.389), (0.0, 9.994, 0.3479), (0.0, 10.5, 0.3467), (0.0, 11.06, 0.3843), (0.0, 13.77, 0.3768), (0.0, 14.41, 0.3751), (0.0, 14.39, 0.3751), (0.0, 14.84, -0.09826), (0.0, 16.03, -0.1136), (0.0, 16.85, 0.1121), (0.0, 21.92, -0.1183), (0.0, 22.76, -0.338), (0.0, 23.55, -0.3476), (0.0, 24.57, -0.02876), (0.0, 29.57, -0.2533), (0.0, 30.63, -0.5049), (0.0, 31.49, -0.5167), (0.0, 32.38, -0.2961), (0.0, 38.63, -0.4586), (0.0, 39.2, -0.6849), (0.0, 40.15, -0.3763), (0.0, 41.36, 0.1582), (0.0, 41.78, 0.1508), (1.345, 24.53, 0.7293), (1.171, 25.37, 0.8647), (1.165, 30.5, 0.7828), (1.223, 31.69, 0.6628), (1.189, 32.54, 0.651), (1.06, 33.32, 0.7421), (1.229, 39.57, 0.5796), (1.364, 24.52, 0.1935), (1.188, 25.37, 0.4202), (1.184, 30.5, 0.2673), (1.244, 31.69, 0.0818), (1.21, 32.54, 0.07001), (1.079, 33.32, 0.2256), (1.248, 39.57, 0.06303), (4.567, 37.35, -1.492), (4.549, 38.0, -1.499), (4.401, 38.69, -1.186), (4.401, 42.86, -1.411), (4.454, 43.82, -1.655), (4.426, 44.51, -1.664), (4.316, 45.15, -1.446), (4.453, 50.23, -1.578), (4.478, 50.77, -1.798), (4.539, 37.35, -0.7297), (4.521, 38.0, -0.7375), (4.377, 38.69, -0.5533), (4.375, 42.86, -0.6775), (4.423, 43.82, -0.8283), (4.395, 44.51, -0.8379), (4.289, 45.15, -0.7115), (4.426, 50.23, -0.8436), (4.448, 50.77, -0.9779), (4.521, 38.0, -0.7375), (4.377, 38.69, -0.5533), (4.375, 42.86, -0.6775), (4.423, 43.82, -0.8283), (4.395, 44.51, -0.8379), (4.289, 45.15, -0.7115), (4.426, 50.23, -0.8436), (0.6993, 13.97, 5.066), (0.8926, 14.58, -1.852), (0.5804, 15.08, 6.451), (0.8769, 15.06, -2.993), (0.5562, 16.27, 6.436), (0.8526, 16.26, -3.008), (0.5436, 17.06, 5.803), (0.6935, 17.87, -2.871), (0.4315, 22.15, 6.207), (0.6934, 17.86, -3.095), (0.4018, 23.01, 6.753), (0.7263, 17.14, -3.584), (0.3793, 23.81, 6.744), (0.7264, 17.16, -3.326), (0.3704, 24.78, 5.855), (0.359, 17.06, -3.316), (0.2364, 29.82, 6.569), (0.5451, 29.8, -3.268), (0.1761, 30.91, 7.184), (0.524, 30.9, -3.903), (0.1578, 31.77, 7.172), (0.4896, 31.75, -3.915), (0.1408, 32.63, 6.567), (0.4384, 32.62, -3.317), (0.1694, 38.88, 6.405), (0.6075, 38.87, -3.48), (0.1691, 39.47, 6.977), (0.2275, 39.46, -4.059), (0.1487, 40.17, 6.916), (0.2067, 40.15, -4.019), (0.1086, 41.5, 5.176), (0.1485, 41.49, -2.345), (0.09863, 41.99, 4.804), (0.09639, 41.99, 5.167), (0.1324, 41.98, -0.6712), (0.1363, 41.98, -2.354), (0.1363, 41.98, -2.113), (0.1257, 41.98, 0.4126), (0.8538, 13.97, 0.8226), (0.1281, 41.98, 0.01848), (0.8677, 13.97, 0.4418), (0.0, 33.63, 6.672), (0.0, 33.61, 6.672), (0.0, 33.56, 6.672), (0.0, 38.07, 6.555), (0.0, 38.56, 6.961), (0.0, 38.54, 6.961), (0.0, 38.48, 6.961), (0.1119, 33.73, 6.736), (0.1326, 38.25, 6.619), (0.1323, 38.68, 7.032), (0.0, 39.98, 12.5), (0.0, 42.5, 12.44), (0.0, 42.49, 12.44), (0.0, 42.46, 12.44), (0.0, 42.73, 12.66), (0.0, 42.72, 12.66), (0.0, 42.69, 12.66), (0.03916, 40.07, 12.54), (0.04293, 42.56, 12.47), (0.04288, 42.79, 12.7), (1.795, 37.11, 5.243), (1.795, 27.21, 5.243), (1.873, 37.11, 5.202), (1.873, 27.21, 5.202), (1.948, 37.11, 5.083), (1.948, 27.21, 5.083), (2.017, 37.11, 4.889), (2.017, 27.21, 4.889), (2.077, 37.11, 4.627), (2.077, 27.21, 4.627), (2.127, 37.11, 4.308), (2.127, 27.21, 4.308), (2.164, 37.11, 3.945), (2.164, 27.21, 3.945), (2.187, 37.11, 3.55), (2.187, 27.21, 3.55), (2.194, 37.11, 3.14), (2.194, 27.21, 3.14), (2.187, 37.11, 2.73), (2.187, 27.21, 2.73), (2.164, 37.11, 2.336), (2.164, 27.21, 2.336), (2.127, 37.11, 1.972), (2.127, 27.21, 1.972), (2.077, 37.11, 1.653), (2.077, 27.21, 1.653), (2.017, 37.11, 1.392), (2.017, 27.21, 1.392), (1.948, 37.11, 1.198), (1.948, 27.21, 1.198), (1.873, 37.11, 1.078), (1.873, 27.21, 1.078), (1.795, 37.11, 1.038), (1.795, 27.21, 1.038), (1.717, 37.11, 1.078), (1.717, 27.21, 1.078), (1.642, 37.11, 1.198), (1.642, 27.21, 1.198), (1.573, 37.11, 1.392), (1.573, 27.21, 1.392), (1.512, 37.11, 1.653), (1.512, 27.21, 1.653), (1.463, 37.11, 1.972), (1.463, 27.21, 1.972), (1.426, 37.11, 2.336), (1.426, 27.21, 2.336), (1.403, 37.11, 2.73), (1.403, 27.21, 2.73), (1.395, 37.11, 3.14), (1.395, 27.21, 3.14), (1.403, 37.11, 3.55), (1.403, 27.21, 3.55), (1.426, 37.11, 3.945), (1.426, 27.21, 3.945), (1.463, 37.11, 4.308), (1.463, 27.21, 4.308), (1.512, 37.11, 4.627), (1.512, 27.21, 4.627), (1.573, 37.11, 4.889), (1.573, 27.21, 4.889), (1.642, 37.11, 5.083), (1.642, 27.21, 5.083), (1.717, 37.11, 5.202), (1.717, 27.21, 5.202), (1.795, 27.56, 6.041), (1.902, 27.56, 5.985), (2.006, 27.56, 5.82), (2.101, 27.56, 5.552), (2.184, 27.56, 5.191), (2.253, 27.56, 4.752), (2.304, 27.56, 4.25), (2.335, 27.56, 3.706), (2.346, 27.56, 3.14), (2.335, 27.56, 2.574), (2.304, 27.56, 2.03), (2.253, 27.56, 1.529), (2.184, 27.56, 1.089), (2.101, 27.56, 0.7285), (2.006, 27.56, 0.4605), (1.902, 27.56, 0.2954), (1.795, 27.56, 0.2397), (1.687, 27.56, 0.2954), (1.584, 27.56, 0.4605), (1.489, 27.56, 0.7285), (1.405, 27.56, 1.089), (1.337, 27.56, 1.529), (1.286, 27.56, 2.03), (1.254, 27.56, 2.574), (1.244, 27.56, 3.14), (1.254, 27.56, 3.706), (1.286, 27.56, 4.25), (1.337, 27.56, 4.752), (1.405, 27.56, 5.191), (1.489, 27.56, 5.552), (1.584, 27.56, 5.82), (1.687, 27.56, 5.985), (1.875, 36.53, 5.25), (1.951, 36.53, 5.128), (2.022, 36.53, 4.929), (2.084, 36.53, 4.661), (2.135, 36.53, 4.335), (2.172, 36.53, 3.963), (2.196, 36.53, 3.56), (2.204, 36.53, 3.14), (2.196, 36.53, 2.72), (2.172, 36.53, 2.317), (2.135, 36.53, 1.945), (2.084, 36.53, 1.619), (2.022, 36.53, 1.351), (1.951, 36.53, 1.153), (1.875, 36.53, 1.03), (1.795, 36.53, 0.9889), (1.715, 36.53, 1.03), (1.638, 36.53, 1.153), (1.568, 36.53, 1.351), (1.506, 36.53, 1.619), (1.455, 36.53, 1.945), (1.417, 36.53, 2.317), (1.394, 36.53, 2.72), (1.386, 36.53, 3.14), (1.394, 36.53, 3.56), (1.417, 36.53, 3.963), (1.455, 36.53, 4.335), (1.506, 36.53, 4.661), (1.568, 36.53, 4.929), (1.638, 36.53, 5.128), (1.715, 36.53, 5.25), (1.795, 36.53, 5.292), (1.795, 36.35, 5.689), (1.889, 36.35, 5.64), (1.98, 36.35, 5.495), (2.064, 36.35, 5.26), (2.137, 36.35, 4.943), (2.197, 36.35, 4.556), (2.242, 36.35, 4.116), (2.27, 36.35, 3.638), (2.279, 36.35, 3.14), (2.27, 36.35, 2.643), (2.242, 36.35, 2.165), (2.197, 36.35, 1.724), (2.137, 36.35, 1.338), (2.064, 36.35, 1.021), (1.98, 36.35, 0.785), (1.889, 36.35, 0.64), (1.795, 36.35, 0.591), (1.7, 36.35, 0.64), (1.61, 36.35, 0.7851), (1.526, 36.35, 1.021), (1.452, 36.35, 1.338), (1.392, 36.35, 1.724), (1.347, 36.35, 2.165), (1.32, 36.35, 2.643), (1.311, 36.35, 3.14), (1.32, 36.35, 3.638), (1.347, 36.35, 4.116), (1.392, 36.35, 4.556), (1.452, 36.35, 4.943), (1.526, 36.35, 5.26), (1.61, 36.35, 5.495), (1.7, 36.35, 5.64), (1.795, 35.87, 5.728), (1.891, 35.87, 5.679), (1.983, 35.87, 5.531), (2.068, 35.87, 5.292), (2.142, 35.87, 4.97), (2.204, 35.87, 4.578), (2.249, 35.87, 4.131), (2.277, 35.87, 3.645), (2.287, 35.87, 3.14), (2.277, 35.87, 2.635), (2.249, 35.87, 2.15), (2.204, 35.87, 1.702), (2.142, 35.87, 1.31), (2.068, 35.87, 0.9881), (1.983, 35.87, 0.749), (1.891, 35.87, 0.6017), (1.795, 35.87, 0.5519), (1.699, 35.87, 0.6017), (1.607, 35.87, 0.749), (1.522, 35.87, 0.9881), (1.447, 35.87, 1.31), (1.386, 35.87, 1.702), (1.341, 35.87, 2.15), (1.313, 35.87, 2.635), (1.303, 35.87, 3.14), (1.313, 35.87, 3.645), (1.341, 35.87, 4.131), (1.386, 35.87, 4.578), (1.447, 35.87, 4.97), (1.522, 35.87, 5.292), (1.607, 35.87, 5.531), (1.699, 35.87, 5.679), (1.795, 35.67, 5.641), (1.887, 35.67, 5.593), (1.977, 35.67, 5.45), (2.059, 35.67, 5.219), (2.131, 35.67, 4.908), (2.19, 35.67, 4.529), (2.234, 35.67, 4.097), (2.261, 35.67, 3.628), (2.27, 35.67, 3.14), (2.261, 35.67, 2.652), (2.234, 35.67, 2.183), (2.19, 35.67, 1.751), (2.131, 35.67, 1.372), (2.059, 35.67, 1.061), (1.977, 35.67, 0.8301), (1.887, 35.67, 0.6878), (1.795, 35.67, 0.6397), (1.702, 35.67, 0.6878), (1.613, 35.67, 0.8301), (1.531, 35.67, 1.061), (1.459, 35.67, 1.372), (1.4, 35.67, 1.751), (1.356, 35.67, 2.183), (1.329, 35.67, 2.652), (1.32, 35.67, 3.14), (1.329, 35.67, 3.628), (1.356, 35.67, 4.097), (1.4, 35.67, 4.529), (1.459, 35.67, 4.908), (1.531, 35.67, 5.219), (1.613, 35.67, 5.45), (1.702, 35.67, 5.593), (1.795, 31.07, 4.974), (1.863, 31.07, 4.939), (1.928, 31.07, 4.834), (1.988, 31.07, 4.665), (2.041, 31.07, 4.437), (2.084, 31.07, 4.159), (2.117, 31.07, 3.842), (2.136, 31.07, 3.498), (2.143, 31.07, 3.14), (2.136, 31.07, 2.782), (2.117, 31.07, 2.438), (2.084, 31.07, 2.121), (2.041, 31.07, 1.844), (1.988, 31.07, 1.615), (1.928, 31.07, 1.446), (1.863, 31.07, 1.342), (1.795, 31.07, 1.306), (1.727, 31.07, 1.342), (1.662, 31.07, 1.446), (1.601, 31.07, 1.615), (1.548, 31.07, 1.844), (1.505, 31.07, 2.121), (1.473, 31.07, 2.438), (1.453, 31.07, 2.782), (1.446, 31.07, 3.14), (1.453, 31.07, 3.498), (1.473, 31.07, 3.842), (1.505, 31.07, 4.159), (1.549, 31.07, 4.437), (1.601, 31.07, 4.665), (1.662, 31.07, 4.834), (1.727, 31.07, 4.939), (1.795, 32.81, 3.699), (1.816, 32.81, 3.688), (1.835, 32.81, 3.656), (1.854, 32.81, 3.605), (1.87, 32.81, 3.535), (1.883, 32.81, 3.451), (1.893, 32.81, 3.354), (1.899, 32.81, 3.249), (1.901, 32.81, 3.14), (1.899, 32.81, 3.031), (1.893, 32.81, 2.926), (1.883, 32.81, 2.83), (1.87, 32.81, 2.745), (1.854, 32.81, 2.676), (1.835, 32.81, 2.624), (1.816, 32.81, 2.592), (1.795, 32.81, 2.582), (1.774, 32.81, 2.592), (1.754, 32.81, 2.624), (1.736, 32.81, 2.676), (1.72, 32.81, 2.745), (1.707, 32.81, 2.83), (1.697, 32.81, 2.926), (1.691, 32.81, 3.031), (1.689, 32.81, 3.14), (1.691, 32.81, 3.249), (1.697, 32.81, 3.354), (1.707, 32.81, 3.451), (1.72, 32.81, 3.535), (1.736, 32.81, 3.605), (1.754, 32.81, 3.656), (1.774, 32.81, 3.688), (1.795, 30.62, 4.133), (1.832, 30.62, 4.114), (1.867, 30.62, 4.058), (1.9, 30.62, 3.966), (1.928, 30.62, 3.842), (1.952, 30.62, 3.692), (1.969, 30.62, 3.52), (1.98, 30.62, 3.334), (1.983, 30.62, 3.14), (1.98, 30.62, 2.946), (1.969, 30.62, 2.76), (1.952, 30.62, 2.588), (1.928, 30.62, 2.438), (1.9, 30.62, 2.314), (1.867, 30.62, 2.223), (1.832, 30.62, 2.166), (1.795, 30.62, 2.147), (1.758, 30.62, 2.166), (1.723, 30.62, 2.223), (1.69, 30.62, 2.314), (1.661, 30.62, 2.438), (1.638, 30.62, 2.588), (1.621, 30.62, 2.76), (1.61, 30.62, 2.946), (1.606, 30.62, 3.14), (1.61, 30.62, 3.334), (1.621, 30.62, 3.52), (1.638, 30.62, 3.692), (1.661, 30.62, 3.842), (1.69, 30.62, 3.966), (1.723, 30.62, 4.058), (1.758, 30.62, 4.114), (1.795, 26.28, 3.439), (1.806, 26.28, 3.434), (1.817, 26.28, 3.417), (1.826, 26.28, 3.389), (1.835, 26.28, 3.352), (1.842, 26.28, 3.306), (1.847, 26.28, 3.255), (1.851, 26.28, 3.199), (1.852, 26.28, 3.14), (1.851, 26.28, 3.082), (1.847, 26.28, 3.026), (1.842, 26.28, 2.974), (1.835, 26.28, 2.929), (1.826, 26.28, 2.892), (1.817, 26.28, 2.864), (1.806, 26.28, 2.847), (1.795, 26.28, 2.841), (1.784, 26.28, 2.847), (1.773, 26.28, 2.864), (1.763, 26.28, 2.892), (1.755, 26.28, 2.929), (1.748, 26.28, 2.974), (1.742, 26.28, 3.026), (1.739, 26.28, 3.082), (1.738, 26.28, 3.14), (1.739, 26.28, 3.199), (1.742, 26.28, 3.255), (1.748, 26.28, 3.306), (1.755, 26.28, 3.352), (1.763, 26.28, 3.389), (1.773, 26.28, 3.417), (1.784, 26.28, 3.434), (1.795, 33.21, 3.865), (1.822, 33.21, 3.851), (1.848, 33.21, 3.81), (1.871, 33.21, 3.743), (1.892, 33.21, 3.653), (1.909, 33.21, 3.543), (1.922, 33.21, 3.418), (1.93, 33.21, 3.282), (1.933, 33.21, 3.14), (1.93, 33.21, 2.999), (1.922, 33.21, 2.863), (1.909, 33.21, 2.737), (1.892, 33.21, 2.627), (1.871, 33.21, 2.537), (1.848, 33.21, 2.47), (1.822, 33.21, 2.429), (1.795, 33.21, 2.415), (1.768, 33.21, 2.429), (1.742, 33.21, 2.47), (1.718, 33.21, 2.537), (1.697, 33.21, 2.627), (1.68, 33.21, 2.737), (1.668, 33.21, 2.863), (1.66, 33.21, 2.999), (1.657, 33.21, 3.14), (1.66, 33.21, 3.282), (1.668, 33.21, 3.418), (1.68, 33.21, 3.543), (1.697, 33.21, 3.653), (1.718, 33.21, 3.743), (1.742, 33.21, 3.81), (1.768, 33.21, 3.851), (1.795, 31.69, 5.837), (1.895, 31.69, 5.785), (1.991, 31.69, 5.632), (2.079, 31.69, 5.383), (2.157, 31.69, 5.047), (2.221, 31.69, 4.638), (2.268, 31.69, 4.172), (2.297, 31.69, 3.666), (2.307, 31.69, 3.14), (2.297, 31.69, 2.614), (2.268, 31.69, 2.108), (2.221, 31.69, 1.642), (2.157, 31.69, 1.233), (2.079, 31.69, 0.8979), (1.991, 31.69, 0.6486), (1.895, 31.69, 0.4952), (1.795, 31.69, 0.4434), (1.695, 31.69, 0.4952), (1.599, 31.69, 0.6487), (1.51, 31.69, 0.8979), (1.433, 31.69, 1.233), (1.369, 31.69, 1.642), (1.322, 31.69, 2.108), (1.292, 31.69, 2.614), (1.283, 31.69, 3.14), (1.292, 31.69, 3.666), (1.322, 31.69, 4.172), (1.369, 31.69, 4.638), (1.433, 31.69, 5.047), (1.51, 31.69, 5.383), (1.599, 31.69, 5.632), (1.695, 31.69, 5.785), (1.901, 32.28, 5.945), (2.003, 32.28, 5.782), (2.097, 32.28, 5.518), (2.179, 32.28, 5.162), (2.247, 32.28, 4.729), (2.297, 32.28, 4.235), (2.328, 32.28, 3.698), (2.338, 32.28, 3.14), (2.328, 32.28, 2.582), (2.297, 32.28, 2.046), (2.247, 32.28, 1.551), (2.179, 32.28, 1.118), (2.097, 32.28, 0.7624), (2.003, 32.28, 0.4981), (1.901, 32.28, 0.3354), (1.795, 32.28, 0.2805), (1.689, 32.28, 0.3354), (1.587, 32.28, 0.4982), (1.493, 32.28, 0.7624), (1.411, 32.28, 1.118), (1.343, 32.28, 1.551), (1.293, 32.28, 2.046), (1.262, 32.28, 2.582), (1.252, 32.28, 3.14), (1.262, 32.28, 3.698), (1.293, 32.28, 4.235), (1.343, 32.28, 4.729), (1.411, 32.28, 5.162), (1.493, 32.28, 5.518), (1.587, 32.28, 5.782), (1.689, 32.28, 5.945), (1.795, 32.28, 6.0), (1.903, 32.96, 6.004), (2.007, 32.96, 5.838), (2.103, 32.96, 5.568), (2.187, 32.96, 5.205), (2.256, 32.96, 4.763), (2.307, 32.96, 4.258), (2.339, 32.96, 3.71), (2.35, 32.96, 3.14), (2.339, 32.96, 2.57), (2.307, 32.96, 2.023), (2.256, 32.96, 1.518), (2.187, 32.96, 1.075), (2.103, 32.96, 0.712), (2.007, 32.96, 0.4421), (1.903, 32.96, 0.276), (1.795, 32.96, 0.2199), (1.687, 32.96, 0.276), (1.583, 32.96, 0.4422), (1.487, 32.96, 0.712), (1.403, 32.96, 1.075), (1.334, 32.96, 1.518), (1.282, 32.96, 2.023), (1.251, 32.96, 2.57), (1.24, 32.96, 3.14), (1.251, 32.96, 3.71), (1.282, 32.96, 4.258), (1.334, 32.96, 4.763), (1.403, 32.96, 5.205), (1.487, 32.96, 5.568), (1.583, 32.96, 5.838), (1.687, 32.96, 6.004), (1.795, 32.96, 6.061), (0.3245, 17.05, -3.249), (0.6922, 17.08, -3.249), (0.6922, 17.08, -3.508), (0.0, 17.0, -3.249), (1.386, 17.76, -3.08), (0.0, 17.7, -2.756), (1.267, 18.37, -2.609), (0.0, 22.03, -3.175), (1.251, 22.77, -3.012), (0.0, 22.75, -3.63), (1.323, 23.58, -3.447), (0.0, 28.63, -3.464), (0.0, 23.43, -3.639), (0.4244, 28.66, -3.464), (0.4244, 28.66, -3.733), (1.304, 24.26, -3.456), (0.0, 24.3, -2.944), (1.143, 24.99, -2.792), (0.0, 28.58, -3.464), (1.147, 29.37, -3.288), (0.8096, 17.19, -3.435), (0.5467, 28.78, -3.658), (0.5437, 23.53, -4.342), (1.248, 22.96, -3.411), (0.5058, 24.42, -3.414), (0.0, 22.67, -4.0), (0.1758, 24.34, -3.405), (1.314, 23.75, -3.892), (0.0, 28.55, -4.154), (0.0, 23.35, -4.045), (0.3823, 28.66, -4.164), (0.3822, 28.64, -4.433), (1.29, 24.43, -3.936), (0.0, 24.25, -3.398), (1.125, 25.16, -3.309), (0.0, 28.49, -4.15), (1.1, 29.51, -4.043), (0.8429, 17.28, -3.521), (0.7947, 17.98, -3.04), (0.6945, 22.29, -3.711), (0.6936, 23.0, -4.228), (0.6699, 23.68, -4.273), (0.6104, 24.53, -3.589), (0.5036, 28.79, -4.367), (0.4676, 5.637, -0.4214), (0.557, 5.272, -0.1179), (0.5123, 5.455, -0.2696), (0.552, 5.255, 0.3354), (0.5413, 5.438, 0.1837), (0.5346, 5.363, -0.1938), (0.5467, 5.347, 0.2595), (0.4564, 5.648, -0.3598), (0.5012, 5.466, -0.2081), (0.5302, 5.449, 0.2452)], [], [(171, 162, 2, 51), (170, 53, 6, 164), (308, 298, 15, 57), (247, 18, 93, 254), (229, 53, 7, 222), (375, 303, 27, 31), (18, 2, 87, 93), (52, 54, 11, 5), (50, 1, 9, 55), (228, 57, 15, 225), (300, 299, 13, 23), (143, 22, 146, 150), (307, 304, 12, 56), (381, 374, 24, 46), (335, 300, 23, 251), (56, 58, 23, 13), (164, 6, 89, 173), (245, 16, 20, 249), (266, 165, 292, 296), (51, 59, 19, 3), (263, 9, 90, 272), (31, 27, 35, 39), (30, 28, 36, 38), (24, 26, 34, 32), (384, 377, 25, 166), (374, 378, 26, 24), (386, 379, 30, 268), (377, 380, 29, 25), (379, 376, 28, 30), (32, 34, 104, 94), (33, 37, 107, 103), (302, 39, 109, 319), (25, 29, 37, 33), (46, 24, 32, 48), (166, 25, 33, 168), (268, 30, 38, 270), (301, 31, 39, 302), (28, 47, 49, 36), (305, 46, 48, 306), (306, 48, 110, 320), (246, 17, 45, 252), (387, 381, 46, 305), (50, 0, 43, 60), (219, 4, 41, 227), (17, 1, 42, 45), (376, 382, 393, 392), (52, 5, 40, 61), (188, 190, 156, 158), (1, 50, 60, 42), (2, 18, 59, 51), (12, 22, 58, 56), (299, 307, 56, 13), (224, 14, 57, 228), (0, 50, 55, 8), (190, 189, 159, 156), (221, 6, 53, 229), (67, 66, 62, 64), (286, 188, 158, 261), (161, 171, 51, 3), (309, 310, 64, 62), (80, 78, 71, 73), (68, 69, 65, 63), (311, 67, 64, 310), (346, 347, 67, 311), (343, 344, 69, 68), (345, 343, 68, 312), (347, 342, 66, 67), (314, 73, 71, 313), (81, 79, 72, 70), (318, 81, 70, 313), (317, 80, 73, 314), (312, 68, 75, 315), (309, 62, 77, 316), (62, 66, 76, 77), (68, 63, 74, 75), (315, 75, 80, 317), (316, 77, 81, 318), (77, 76, 79, 81), (78, 80, 85, 84), (83, 82, 84, 85), (75, 74, 82, 83), (80, 75, 83, 85), (74, 78, 84, 82), (88, 91, 99, 96), (86, 92, 100, 21), (272, 90, 98, 274), (254, 93, 101, 256), (5, 11, 91, 88), (220, 5, 88, 230), (9, 1, 86, 90), (1, 17, 92, 86), (237, 175, 97, 233), (232, 96, 99, 234), (21, 100, 102, 98), (174, 176, 101, 95), (173, 89, 97, 175), (230, 88, 96, 232), (93, 87, 95, 101), (90, 86, 21, 98), (394, 397, 117, 113), (324, 126, 137, 326), (407, 394, 113, 179), (411, 395, 120, 322), (36, 49, 111, 106), (38, 36, 106, 108), (48, 32, 94, 110), (270, 38, 108, 278), (39, 35, 105, 109), (168, 33, 103, 177), (434, 430, 474, 476), (428, 412, 468, 473), (322, 321, 119, 115), (112, 116, 121, 120), (396, 119, 135, 401), (400, 399, 114, 112), (281, 131, 141, 283), (395, 400, 112, 120), (321, 121, 136, 325), (396, 398, 115, 119), (109, 105, 123, 126), (278, 108, 131, 281), (110, 94, 130, 124), (108, 106, 129, 131), (94, 104, 125, 130), (106, 111, 127, 129), (320, 110, 124, 323), (177, 103, 122, 182), (319, 109, 126, 324), (103, 107, 128, 122), (859, 915, 420, 427), (914, 913, 426, 425), (912, 887, 419, 415), (911, 883, 422, 423), (121, 116, 132, 136), (129, 127, 138, 140), (433, 434, 476, 475), (132, 116, 455, 458), (131, 129, 140, 141), (397, 128, 139, 402), (332, 328, 142, 235), (250, 22, 143, 257), (227, 41, 144, 236), (142, 328, 371, 367), (329, 148, 151, 331), (327, 143, 150, 331), (44, 145, 151, 148), (390, 391, 1696, 1695), (152, 156, 159, 155), (152, 154, 158, 156), (185, 153, 157, 186), (61, 41, 155, 159, 189), (192, 191, 154, 152), (193, 187, 157, 153), (41, 4, 192, 152, 155), (41, 144, 160, 155), (153, 185, 197, 196), (285, 194, 185, 284), (284, 185, 186, 261), (113, 117, 456, 453), (887, 886, 416, 419), (277, 177, 182, 260), (107, 178, 181, 128), (128, 181, 184, 139), (399, 114, 454, 467), (269, 168, 177, 277), (37, 169, 178, 107), (408, 407, 179, 279), (273, 173, 175, 275), (274, 276, 176, 174), (288, 275, 175, 237), (87, 172, 174, 95), (262, 271, 171, 161), (187, 195, 186, 157), (29, 167, 169, 37), (267, 166, 168, 269), (380, 383, 167, 29), (385, 384, 166, 267), (2, 162, 172, 87), (290, 266, 296, 297), (265, 164, 173, 273), (259, 170, 164, 265), (271, 263, 162, 171), (53, 170, 195, 187), (264, 163, 194, 285), (163, 7, 193, 194), (7, 53, 187, 193), (4, 10, 191, 192), (259, 54, 188, 286), (52, 61, 189, 190), (54, 52, 190, 188), (199, 198, 202, 203), (185, 194, 199, 197), (193, 153, 196, 198), (194, 193, 198, 199), (202, 200, 205, 207), (197, 199, 203, 201), (198, 196, 200, 202), (196, 197, 201, 200), (208, 207, 205, 206), (200, 201, 210, 209), (203, 202, 207, 208), (208, 206, 215, 216), (209, 210, 212, 211), (203, 208, 216, 214), (205, 200, 209, 211), (206, 205, 211, 212), (213, 214, 216, 215), (213, 215, 218, 217), (212, 210, 217, 218), (206, 212, 218, 215), (201, 203, 214, 213), (210, 201, 213, 217), (264, 287, 238, 163), (289, 288, 237, 244), (239, 227, 236, 243), (14, 224, 235, 142), (334, 332, 235, 257), (253, 230, 232, 255), (255, 232, 234, 242), (244, 237, 233, 256), (246, 220, 230, 253), (89, 231, 233, 97), (247, 221, 229, 241), (250, 224, 228, 240), (245, 219, 227, 239), (5, 220, 226, 40), (163, 238, 222, 7), (4, 219, 223, 10), (298, 333, 225, 15), (240, 228, 225, 251), (241, 229, 222, 248), (6, 221, 231, 89), (59, 241, 248, 19), (58, 240, 251, 23), (16, 245, 239, 44), (22, 250, 240, 58), (18, 247, 241, 59), (17, 246, 253, 92), (176, 244, 256, 101), (100, 255, 242, 102), (92, 253, 255, 100), (327, 334, 257, 143), (44, 239, 243, 145), (276, 289, 244, 176), (287, 290, 258, 238), (224, 250, 257, 235), (231, 254, 256, 233), (220, 246, 252, 226), (238, 258, 248, 222), (219, 245, 249, 223), (333, 335, 251, 225), (221, 247, 254, 231), (223, 249, 290, 287), (102, 242, 289, 276), (242, 234, 288, 289), (10, 223, 287, 264), (170, 259, 286, 195), (10, 264, 285, 191), (55, 9, 263, 271), (54, 259, 265, 11), (11, 265, 273, 91), (249, 20, 266, 290), (378, 385, 267, 26), (26, 267, 269, 34), (8, 55, 271, 262), (234, 99, 275, 288), (98, 102, 276, 274), (91, 273, 275, 99), (399, 408, 279, 114), (34, 269, 277, 104), (116, 112, 452, 455), (104, 277, 260, 125), (279, 179, 461, 464), (154, 284, 261, 158), (191, 285, 284, 154), (883, 859, 427, 422), (178, 278, 281, 181), (181, 281, 283, 184), (169, 270, 278, 178), (172, 272, 274, 174), (195, 286, 261, 186), (167, 268, 270, 169), (383, 386, 268, 167), (162, 263, 272, 172), (295, 292, 291, 294), (297, 296, 292, 295), (165, 19, 291, 292), (19, 248, 294, 291), (19, 204, 293, 291), (248, 258, 295, 294), (258, 290, 297, 295), (226, 252, 335, 333), (145, 243, 334, 327), (40, 226, 333, 298), (243, 236, 332, 334), (31, 301, 1692, 1688), (145, 327, 331, 151), (146, 329, 331, 150), (148, 329, 371), (144, 41, 366, 368), (236, 144, 328, 332), (417, 433, 475, 471), (111, 319, 324, 127), (105, 320, 323, 123), (119, 321, 325, 135), (120, 121, 321, 322), (398, 411, 322, 115), (127, 324, 326, 138), (74, 316, 318, 78), (76, 315, 317, 79), (63, 309, 316, 74), (66, 312, 315, 76), (79, 317, 314, 72), (78, 318, 313, 71), (72, 314, 313, 70), (342, 345, 312, 66), (344, 346, 311, 69), (69, 311, 310, 65), (63, 65, 310, 309), (42, 60, 307, 299), (303, 387, 305, 27), (35, 306, 320, 105), (27, 305, 306, 35), (47, 301, 302, 49), (49, 302, 319, 111), (252, 45, 300, 335), (60, 43, 304, 307), (45, 42, 299, 300), (61, 40, 298, 308), (351, 353, 341, 339), (349, 352, 340, 337), (348, 349, 337, 336), (352, 350, 338, 340), (350, 351, 339, 338), (353, 348, 336, 341), (339, 341, 346, 344), (337, 340, 345, 342), (336, 337, 342, 347), (340, 338, 343, 345), (338, 339, 344, 343), (341, 336, 347, 346), (359, 354, 348, 353), (356, 357, 351, 350), (358, 356, 350, 352), (354, 355, 349, 348), (355, 358, 352, 349), (357, 359, 353, 351), (363, 365, 359, 357), (361, 364, 358, 355), (360, 361, 355, 354), (370, 366, 369, 373), (362, 370, 373, 372), (365, 360, 354, 359), (308, 57, 360, 365), (366, 370, 371, 368), (370, 362, 367, 371), (57, 14, 361, 360), (41, 159, 369, 366), (61, 308, 365, 363), (364, 159, 356, 358), (159, 363, 357, 356), (41, 61, 363, 159), (159, 364, 373, 369), (361, 14, 362, 372), (14, 142, 367, 362), (364, 361, 372, 373), (328, 144, 368, 371), (12, 304, 387, 303), (371, 330, 149), (165, 266, 386, 383), (8, 262, 385, 378), (262, 161, 384, 385), (19, 165, 383, 380), (16, 44, 382, 376), (304, 43, 381, 387), (20, 16, 376, 379), (3, 19, 380, 377), (266, 20, 379, 386), (0, 8, 378, 374), (161, 3, 377, 384), (43, 0, 374, 381), (22, 12, 303, 375), (375, 31, 147, 367), (22, 375, 367, 146), (392, 393, 390, 389), (147, 31, 1688, 1690), (149, 330, 1693, 1691), (28, 376, 392, 389), (329, 146, 367, 371), (390, 393, 368, 391), (371, 367, 147, 330), (382, 44, 148, 371), (382, 371, 368, 393), (371, 149, 391, 368), (123, 323, 411, 398), (138, 326, 410, 403), (184, 283, 409, 406), (125, 260, 408, 399), (260, 182, 407, 408), (139, 184, 406, 402), (117, 397, 402, 133), (283, 141, 405, 409), (141, 140, 404, 405), (140, 138, 403, 404), (326, 137, 401, 410), (126, 123, 398, 396), (124, 130, 400, 395), (130, 125, 399, 400), (126, 396, 401, 137), (323, 124, 395, 411), (182, 122, 394, 407), (122, 128, 397, 394), (421, 425, 441, 437), (417, 413, 429, 433), (425, 426, 442, 441), (917, 413, 469, 923), (990, 132, 458, 992), (436, 443, 313, 70), (415, 419, 435, 431), (112, 114, 454, 452), (179, 113, 453, 461), (886, 916, 412, 416), (918, 914, 425, 421), (915, 912, 415, 420), (117, 133, 459, 456), (917, 918, 421, 413), (1027, 409, 449, 1031), (919, 911, 423, 424), (443, 436, 431, 435), (439, 438, 432, 428), (440, 439, 428, 430), (442, 440, 430, 434), (437, 441, 433, 429), (441, 442, 434, 433), (438, 443, 435, 432), (419, 416, 432, 435), (416, 412, 428, 432), (426, 424, 440, 442), (420, 415, 431, 436), (424, 423, 439, 440), (413, 421, 437, 429), (423, 422, 438, 439), (430, 428, 473, 474), (73, 445, 313, 71), (427, 420, 444, 445), (438, 422, 73, 71), (443, 438, 71, 313), (420, 436, 70, 444), (422, 427, 445, 73), (445, 444, 70, 313), (920, 921, 450, 451), (919, 424, 450, 921), (424, 426, 451, 450), (409, 405, 448, 449), (455, 452, 418, 280), (458, 455, 280, 134), (992, 458, 134, 993), (452, 454, 282, 418), (471, 475, 492, 488), (461, 453, 414, 478), (473, 468, 485, 490), (467, 454, 282, 484), (476, 474, 491, 493), (475, 476, 493, 492), (464, 461, 478, 481), (474, 473, 490, 491), (469, 471, 488, 486), (456, 459, 118, 183), (453, 456, 183, 414), (413, 417, 471, 469), (114, 279, 464, 454), (491, 490, 507, 508), (486, 488, 505, 503), (478, 414, 460, 495), (183, 118, 472, 465), (418, 282, 462, 457), (925, 486, 503, 927), (282, 481, 498, 462), (134, 280, 463, 470), (993, 134, 470, 994), (488, 492, 509, 505), (280, 418, 457, 463), (490, 485, 502, 507), (484, 282, 462, 501), (414, 183, 465, 460), (493, 491, 508, 510), (454, 464, 481, 282), (923, 469, 486, 925), (501, 462, 483, 517), (510, 508, 524, 526), (460, 465, 480, 487), (509, 510, 526, 525), (498, 495, 512, 514), (463, 457, 489, 482), (508, 507, 523, 524), (503, 505, 521, 519), (465, 472, 180, 480), (457, 462, 483, 489), (495, 460, 487, 512), (927, 503, 519, 929), (462, 498, 514, 483), (470, 463, 482, 477), (994, 470, 477, 995), (481, 478, 495, 498), (492, 493, 510, 509), (487, 480, 499, 494), (929, 519, 536, 931), (483, 514, 531, 496), (477, 482, 497, 504), (995, 477, 504, 996), (521, 525, 542, 538), (523, 518, 535, 540), (517, 483, 496, 534), (512, 487, 494, 528), (526, 524, 541, 543), (489, 483, 496, 466), (525, 526, 543, 542), (514, 512, 528, 531), (482, 489, 466, 497), (524, 523, 540, 541), (507, 502, 518, 523), (505, 509, 525, 521), (494, 499, 513, 520), (542, 543, 553, 552), (528, 494, 520, 544), (531, 528, 544, 545), (497, 466, 522, 515), (541, 540, 550, 551), (536, 538, 549, 548), (499, 506, 479, 513), (466, 496, 516, 522), (931, 536, 548, 933), (496, 531, 545, 516), (504, 497, 515, 511), (996, 504, 511, 997), (538, 542, 552, 549), (540, 535, 547, 550), (480, 180, 506, 499), (519, 521, 538, 536), (511, 515, 530, 537), (997, 511, 537, 998), (549, 552, 569, 565), (550, 547, 562, 567), (546, 516, 529, 561), (544, 520, 527, 555), (553, 551, 568, 570), (522, 516, 529, 500), (552, 553, 570, 569), (545, 544, 555, 558), (515, 522, 500, 530), (551, 550, 567, 568), (548, 549, 565, 563), (513, 479, 539, 532), (520, 513, 532, 527), (543, 541, 551, 553), (534, 496, 516, 546), (527, 532, 575, 572), (555, 527, 572, 580), (537, 530, 574, 577), (998, 537, 577, 999), (530, 500, 571, 574), (565, 569, 594, 590), (500, 529, 573, 571), (567, 562, 587, 592), (561, 529, 573, 586), (570, 568, 593, 595), (569, 570, 595, 594), (558, 555, 580, 583), (568, 567, 592, 593), (563, 565, 590, 588), (532, 539, 578, 575), (516, 545, 558, 529), (933, 548, 563, 935), (590, 594, 610, 606), (580, 572, 564, 597), (592, 587, 603, 608), (586, 573, 560, 602), (595, 593, 609, 611), (594, 595, 611, 610), (583, 580, 597, 599), (593, 592, 608, 609), (588, 590, 606, 604), (575, 578, 533, 557), (572, 575, 557, 564), (937, 588, 604, 939), (573, 583, 599, 560), (574, 571, 566, 559), (577, 574, 559, 554), (529, 558, 583, 573), (935, 563, 588, 937), (557, 533, 591, 584), (939, 604, 620, 941), (560, 599, 616, 581), (554, 559, 582, 589), (597, 564, 579, 613), (1000, 554, 589, 1001), (606, 610, 626, 622), (566, 560, 581, 576), (608, 603, 619, 624), (602, 560, 581, 618), (559, 566, 576, 582), (611, 609, 625, 627), (564, 557, 584, 579), (610, 611, 627, 626), (599, 597, 613, 616), (571, 573, 560, 566), (999, 577, 554, 1000), (627, 625, 635, 637), (579, 584, 598, 605), (626, 627, 637, 636), (616, 613, 628, 629), (582, 576, 607, 600), (625, 624, 634, 635), (620, 622, 633, 632), (584, 591, 556, 598), (576, 581, 601, 607), (613, 579, 605, 628), (941, 620, 632, 943), (581, 616, 629, 601), (589, 582, 600, 596), (1001, 589, 596, 1002), (622, 626, 636, 633), (604, 606, 622, 620), (609, 608, 624, 625), (596, 600, 615, 621), (1002, 596, 621, 1003), (633, 636, 646, 643), (634, 631, 641, 644), (630, 601, 614, 640), (628, 605, 612, 638), (637, 635, 645, 647), (607, 601, 614, 585), (636, 637, 647, 646), (629, 628, 638, 639), (600, 607, 585, 615), (635, 634, 644, 645), (632, 633, 643, 642), (598, 556, 623, 617), (605, 598, 617, 612), (618, 581, 601, 630), (624, 619, 631, 634), (585, 614, 650, 648), (668, 672, 695, 692), (640, 614, 650, 663), (647, 645, 670, 672), (646, 647, 672, 671), (639, 638, 657, 660), (645, 644, 669, 670), (642, 643, 667, 665), (617, 623, 655, 652), (945, 642, 665, 947), (614, 639, 660, 650), (612, 617, 652, 649), (638, 612, 649, 657), (1014, 1015, 673, 674), (682, 681, 699, 700), (601, 629, 639, 614), (943, 632, 642, 945), (658, 657, 649, 652), (651, 648, 650, 653), (672, 670, 694, 695), (658, 652, 655, 659), (661, 658, 659, 662), (661, 660, 657, 658), (653, 650, 660, 661), (661, 662, 689, 688), (1017, 682, 700, 1104), (1006, 680, 698, 1007), (1103, 648, 683, 1105), (651, 653, 685, 684), (948, 947, 665, 667), (946, 948, 667, 668), (668, 667, 671, 672), (643, 646, 671, 667), (1017, 1016, 677, 682), (677, 676, 681, 682), (675, 674, 679, 680), (1005, 675, 680, 1006), (674, 673, 678, 679), (1013, 1014, 674, 675), (1016, 1102, 676, 677), (1015, 1103, 678, 673), (680, 679, 697, 698), (1142, 1013, 675, 1005), (670, 669, 693, 694), (694, 693, 707, 708), (683, 684, 664, 666), (688, 689, 703, 702), (1104, 700, 714, 1106), (700, 699, 713, 714), (692, 695, 709, 706), (1007, 698, 712, 1008), (685, 688, 702, 656), (698, 697, 711, 712), (697, 696, 710, 711), (946, 668, 692, 951), (648, 651, 684, 683), (653, 661, 688, 685), (679, 678, 696, 697), (733, 687, 1668, 704), (708, 707, 721, 722), (1115, 1117, 746, 1109), (702, 703, 717, 716), (1106, 714, 728, 1108), (714, 713, 727, 728), (706, 709, 723, 720), (1008, 712, 726, 1009), (1111, 1109, 729, 719), (712, 711, 725, 726), (1105, 683, 666, 1107), (684, 685, 656, 664), (695, 694, 708, 709), (951, 692, 706, 953), (725, 724, 738, 739), (955, 720, 734, 957), (723, 722, 736, 737), (1681, 1111, 719, 1682), (1109, 746, 733, 729), (722, 721, 735, 736), (1117, 732, 705, 746), (716, 717, 731, 730), (1108, 728, 742, 1110), (728, 727, 741, 742), (1113, 1115, 1109, 1111), (709, 708, 722, 723), (953, 706, 720, 955), (711, 710, 724, 725), (1010, 740, 754, 1011), (1680, 1113, 1111, 1681), (740, 739, 753, 754), (739, 738, 752, 753), (957, 734, 748, 959), (737, 736, 750, 751), (664, 656, 1643, 1644), (710, 1107, 1663, 1647), (736, 735, 749, 750), (758, 772, 1659, 1655), (726, 725, 739, 740), (666, 664, 1644, 1645), (1009, 726, 740, 1010), (720, 723, 737, 734), (761, 1119, 1664, 1657), (744, 745, 759, 758), (1112, 756, 770, 1114), (756, 755, 769, 770), (748, 751, 765, 762), (1012, 1011, 1086, 1087), (744, 758, 1655, 1652), (754, 753, 767, 768), (753, 752, 766, 767), (959, 748, 762, 961), (734, 737, 751, 748), (742, 741, 755, 756), (1110, 742, 756, 1112), (730, 731, 745, 744), (764, 763, 777, 778), (730, 744, 1652, 1650), (758, 759, 773, 772), (1114, 770, 784, 1116), (770, 769, 783, 784), (762, 765, 779, 776), (1074, 1073, 1098, 1099), (757, 760, 1656, 1654), (768, 767, 781, 782), (767, 766, 780, 781), (750, 749, 763, 764), (1119, 794, 1662, 1664), (760, 761, 1657, 1656), (751, 750, 764, 765), (656, 702, 1646, 1643), (766, 752, 1653, 1658), (778, 777, 791, 792), (794, 780, 1660, 1662), (772, 773, 787, 786), (1116, 784, 798, 1118), (784, 783, 797, 798), (776, 779, 793, 790), (782, 796, 1080, 1079), (738, 724, 1649, 1651), (716, 730, 1650, 1648), (780, 766, 1658, 1660), (765, 764, 778, 779), (961, 762, 776, 963), (796, 795, 809, 810), (795, 794, 808, 809), (965, 790, 804, 967), (793, 792, 806, 807), (760, 757, 774, 771), (1119, 761, 747, 1121), (792, 791, 805, 806), (761, 760, 771, 747), (786, 787, 801, 800), (1118, 798, 812, 1120), (779, 778, 792, 793), (963, 776, 790, 965), (781, 780, 794, 795), (782, 781, 795, 796), (812, 811, 825, 826), (804, 807, 821, 818), (838, 852, 1084, 1083), (774, 800, 814, 785), (810, 809, 823, 824), (809, 808, 822, 823), (967, 804, 818, 969), (807, 806, 820, 821), (771, 774, 785, 788), (1121, 747, 789, 1123), (757, 786, 800, 774), (1073, 1072, 1097, 1098), (790, 793, 807, 804), (798, 797, 811, 812), (1018, 1076, 1101, 1093), (820, 819, 833, 834), (789, 788, 799, 775), (814, 815, 829, 828), (824, 823, 837, 838), (1122, 826, 840, 1124), (818, 821, 835, 832), (823, 822, 836, 837), (785, 814, 828, 802), (1123, 789, 775, 1125), (1120, 812, 826, 1122), (800, 801, 815, 814), (747, 771, 788, 789), (806, 805, 819, 820), (775, 799, 816, 817), (828, 829, 843, 842), (1124, 840, 854, 1126), (840, 839, 853, 854), (832, 835, 849, 846), (1011, 754, 1077, 1086), (802, 828, 842, 813), (838, 837, 851, 852), (837, 836, 850, 851), (971, 832, 846, 973), (788, 785, 802, 799), (821, 820, 834, 835), (826, 825, 839, 840), (969, 818, 832, 971), (861, 862, 1148, 1147), (817, 816, 827, 803), (842, 843, 857, 856), (1126, 854, 868, 1128), (854, 853, 867, 868), (846, 849, 863, 860), (810, 824, 1082, 1081), (813, 842, 856, 830), (852, 851, 865, 866), (851, 850, 864, 865), (1126, 1128, 1152, 1151), (1125, 775, 817, 1127), (799, 802, 813, 816), (849, 835, 1145, 1146), (827, 830, 841, 844), (1129, 803, 845, 1131), (862, 861, 875, 876), (803, 827, 844, 845), (856, 857, 871, 870), (1128, 868, 882, 1130), (868, 867, 881, 882), (860, 863, 877, 874), (1019, 866, 880, 1020), (830, 856, 870, 841), (1127, 817, 803, 1129), (816, 813, 830, 827), (835, 834, 1144, 1145), (973, 846, 860, 975), (879, 878, 892, 893), (977, 874, 888, 979), (877, 876, 890, 891), (844, 841, 858, 855), (1131, 845, 831, 1133), (876, 875, 889, 890), (845, 844, 855, 831), (870, 871, 885, 884), (1130, 882, 896, 1132), (882, 881, 895, 896), (863, 862, 876, 877), (975, 860, 874, 977), (865, 864, 878, 879), (866, 865, 879, 880), (896, 895, 909, 910), (888, 891, 905, 902), (1021, 894, 908, 1024), (858, 884, 898, 869), (894, 893, 907, 908), (893, 892, 906, 907), (979, 888, 902, 982), (891, 890, 904, 905), (855, 858, 869, 872), (1133, 831, 873, 1137), (880, 879, 893, 894), (841, 870, 884, 858), (1020, 880, 894, 1021), (874, 877, 891, 888), (1139, 1134, 909, 984), (1134, 1135, 910, 909), (872, 869, 897, 654), (869, 898, 899, 897), (981, 982, 902, 901), (900, 901, 904, 903), (901, 902, 905, 904), (983, 981, 901, 900), (1137, 1138, 907, 906), (1138, 1136, 908, 907), (1132, 896, 910, 1135), (884, 885, 899, 898), (831, 855, 872, 873), (890, 889, 903, 904), (1023, 1022, 981, 983), (1022, 1062, 982, 981), (1141, 1139, 984, 1024), (881, 978, 980, 895), (1061, 979, 982, 1062), (895, 980, 984, 909), (1059, 975, 977, 1060), (1060, 977, 979, 1061), (1058, 973, 975, 1059), (867, 976, 978, 881), (853, 974, 976, 867), (1056, 969, 971, 1057), (1057, 971, 973, 1058), (839, 972, 974, 853), (825, 970, 972, 839), (797, 966, 968, 811), (1055, 967, 969, 1056), (811, 968, 970, 825), (1053, 963, 965, 1054), (1054, 965, 967, 1055), (1052, 961, 963, 1053), (783, 964, 966, 797), (769, 962, 964, 783), (1051, 959, 961, 1052), (755, 960, 962, 769), (727, 956, 958, 741), (1050, 957, 959, 1051), (741, 958, 960, 755), (1048, 953, 955, 1049), (1049, 955, 957, 1050), (1047, 951, 953, 1048), (713, 954, 956, 727), (1045, 946, 951, 1047), (699, 952, 954, 713), (1102, 1140, 949, 676), (676, 949, 950, 681), (1045, 1004, 948, 946), (1004, 1046, 947, 948), (681, 950, 952, 699), (1043, 943, 945, 1044), (1044, 945, 947, 1046), (631, 942, 944, 641), (619, 940, 942, 631), (1042, 941, 943, 1043), (587, 936, 938, 603), (603, 938, 940, 619), (1041, 939, 941, 1042), (1039, 935, 937, 1040), (1040, 937, 939, 1041), (1038, 933, 935, 1039), (562, 934, 936, 587), (547, 932, 934, 562), (535, 930, 932, 547), (1037, 931, 933, 1038), (518, 928, 930, 535), (1036, 929, 931, 1037), (502, 926, 928, 518), (1035, 927, 929, 1036), (1033, 923, 925, 1034), (485, 924, 926, 502), (1034, 925, 927, 1035), (468, 922, 924, 485), (1030, 919, 921, 1032), (1031, 1032, 921, 920), (1030, 987, 911, 919), (426, 913, 920, 451), (1029, 991, 918, 917), (1028, 988, 912, 915), (991, 989, 914, 918), (1025, 990, 916, 886), (412, 916, 922, 468), (1029, 917, 923, 1033), (986, 1026, 859, 883), (985, 1025, 886, 887), (987, 986, 883, 911), (988, 985, 887, 912), (989, 1027, 913, 914), (1026, 1028, 915, 859), (410, 401, 1028, 1026), (406, 409, 1027, 989), (135, 325, 985, 988), (404, 403, 986, 987), (325, 136, 1025, 985), (403, 410, 1026, 986), (133, 1029, 1033, 459), (136, 132, 990, 1025), (402, 406, 989, 991), (401, 135, 988, 1028), (133, 402, 991, 1029), (405, 404, 987, 1030), (449, 448, 1032, 1031), (405, 1030, 1032, 448), (118, 1034, 1035, 472), (459, 1033, 1034, 118), (472, 1035, 1036, 180), (180, 1036, 1037, 506), (506, 1037, 1038, 479), (479, 1038, 1039, 539), (578, 1040, 1041, 533), (539, 1039, 1040, 578), (533, 1041, 1042, 591), (591, 1042, 1043, 556), (623, 1044, 1046, 655), (556, 1043, 1044, 623), (659, 655, 1046, 1004), (662, 659, 1004, 1045), (662, 1045, 1047, 689), (689, 1047, 1048, 703), (717, 1049, 1050, 731), (703, 1048, 1049, 717), (731, 1050, 1051, 745), (745, 1051, 1052, 759), (759, 1052, 1053, 773), (787, 1054, 1055, 801), (773, 1053, 1054, 787), (801, 1055, 1056, 815), (829, 1057, 1058, 843), (815, 1056, 1057, 829), (843, 1058, 1059, 857), (871, 1060, 1061, 885), (857, 1059, 1060, 871), (885, 1061, 1062, 899), (1136, 1141, 1024, 908), (897, 899, 1062, 1022), (654, 897, 1022, 1023), (978, 1020, 1021, 980), (980, 1021, 1024, 984), (976, 1019, 1020, 978), (974, 1018, 1019, 976), (1075, 1074, 1099, 1100), (968, 966, 1065, 1066), (1018, 974, 1069, 1076), (964, 962, 1063, 1064), (754, 768, 1078, 1077), (972, 970, 1067, 1068), (960, 1011, 1012, 962), (956, 1009, 1010, 958), (958, 1010, 1011, 960), (954, 1008, 1009, 956), (952, 1007, 1008, 954), (1140, 1142, 1005, 949), (949, 1005, 1006, 950), (950, 1006, 1007, 952), (942, 1002, 1003, 944), (940, 1001, 1002, 942), (936, 999, 1000, 938), (938, 1000, 1001, 940), (934, 998, 999, 936), (932, 997, 998, 934), (930, 996, 997, 932), (928, 995, 996, 930), (926, 994, 995, 928), (924, 993, 994, 926), (922, 992, 993, 924), (913, 1027, 1031, 920), (916, 990, 992, 922), (1068, 1075, 1076, 1069), (1067, 1074, 1075, 1068), (1065, 1072, 1073, 1066), (1066, 1073, 1074, 1067), (1064, 1071, 1072, 1065), (1063, 1070, 1071, 1064), (962, 1012, 1070, 1063), (1076, 1075, 1100, 1101), (970, 968, 1066, 1067), (866, 1019, 1094, 1085), (824, 838, 1083, 1082), (852, 866, 1085, 1084), (974, 972, 1068, 1069), (966, 964, 1064, 1065), (1086, 1077, 1078, 1087), (1087, 1078, 1079, 1088), (1088, 1079, 1080, 1089), (1090, 1081, 1082, 1091), (1089, 1080, 1081, 1090), (1091, 1082, 1083, 1092), (1092, 1083, 1084, 1093), (1093, 1084, 1085, 1094), (1091, 1092, 1100, 1099), (1092, 1093, 1101, 1100), (1089, 1090, 1098, 1097), (1090, 1091, 1099, 1098), (1088, 1089, 1097, 1096), (1087, 1088, 1096, 1095), (1019, 1018, 1093, 1094), (1070, 1012, 1087, 1095), (1072, 1071, 1096, 1097), (768, 782, 1079, 1078), (796, 810, 1081, 1080), (1071, 1070, 1095, 1096), (944, 1003, 1142, 1140), (654, 1023, 1141, 1136), (641, 944, 1140, 1102), (1023, 983, 1139, 1141), (889, 1132, 1135, 903), (872, 654, 1136, 1138), (873, 872, 1138, 1137), (900, 903, 1135, 1134), (983, 900, 1134, 1139), (892, 1133, 1137, 906), (875, 1130, 1132, 889), (878, 1131, 1133, 892), (850, 1127, 1129, 864), (861, 1128, 1130, 875), (864, 1129, 1131, 878), (836, 1125, 1127, 850), (833, 1124, 1150, 1143), (834, 833, 1143, 1144), (805, 1120, 1122, 819), (822, 1123, 1125, 836), (819, 1122, 1124, 833), (808, 1121, 1123, 822), (791, 1118, 1120, 805), (794, 1119, 1121, 808), (786, 757, 1654, 1661), (777, 1116, 1118, 791), (1107, 666, 1645, 1663), (702, 716, 1648, 1646), (763, 1114, 1116, 777), (735, 1110, 1112, 749), (749, 1112, 1114, 763), (752, 738, 1651, 1653), (721, 1108, 1110, 735), (724, 710, 1647, 1649), (696, 1105, 1107, 710), (707, 1106, 1108, 721), (772, 786, 1661, 1659), (693, 1104, 1106, 707), (1003, 621, 1013, 1142), (585, 648, 1103, 1015), (644, 641, 1102, 1016), (621, 615, 1014, 1013), (669, 644, 1016, 1017), (678, 1103, 1105, 696), (669, 1017, 1104, 693), (615, 585, 1015, 1014), (1145, 1144, 847, 1153), (1149, 1146, 1156, 1159), (1143, 1150, 1160, 848), (1144, 1143, 848, 847), (1148, 1149, 1159, 1158), (1150, 1151, 1161, 1160), (1124, 1126, 1151, 1150), (863, 849, 1146, 1149), (1128, 861, 1147, 1152), (862, 863, 1149, 1148), (1155, 1154, 1157, 1158), (847, 848, 1154, 1155), (1153, 847, 1155, 1156), (1156, 1155, 1158, 1159), (1154, 1161, 1162, 1157), (848, 1160, 1161, 1154), (1152, 1147, 1157, 1162), (1151, 1152, 1162, 1161), (1147, 1148, 1158, 1157), (1146, 1145, 1153, 1156), (1227, 1164, 1166, 1228), (1228, 1166, 1168, 1229), (1229, 1168, 1170, 1230), (1230, 1170, 1172, 1231), (1231, 1172, 1174, 1232), (1232, 1174, 1176, 1233), (1233, 1176, 1178, 1234), (1234, 1178, 1180, 1235), (1235, 1180, 1182, 1236), (1236, 1182, 1184, 1237), (1237, 1184, 1186, 1238), (1238, 1186, 1188, 1239), (1239, 1188, 1190, 1240), (1240, 1190, 1192, 1241), (1241, 1192, 1194, 1242), (1242, 1194, 1196, 1243), (1243, 1196, 1198, 1244), (1244, 1198, 1200, 1245), (1245, 1200, 1202, 1246), (1246, 1202, 1204, 1247), (1247, 1204, 1206, 1248), (1248, 1206, 1208, 1249), (1249, 1208, 1210, 1250), (1250, 1210, 1212, 1251), (1251, 1212, 1214, 1252), (1252, 1214, 1216, 1253), (1253, 1216, 1218, 1254), (1254, 1218, 1220, 1255), (1255, 1220, 1222, 1256), (1256, 1222, 1224, 1257), (1174, 1172, 1391, 1392), (1258, 1226, 1164, 1227), (1257, 1224, 1226, 1258), (1181, 1183, 1525, 1524), (1577, 1257, 1258, 1578), (1578, 1258, 1227, 1547), (1576, 1256, 1257, 1577), (1575, 1255, 1256, 1576), (1574, 1254, 1255, 1575), (1573, 1253, 1254, 1574), (1572, 1252, 1253, 1573), (1571, 1251, 1252, 1572), (1570, 1250, 1251, 1571), (1569, 1249, 1250, 1570), (1568, 1248, 1249, 1569), (1567, 1247, 1248, 1568), (1566, 1246, 1247, 1567), (1565, 1245, 1246, 1566), (1564, 1244, 1245, 1565), (1563, 1243, 1244, 1564), (1562, 1242, 1243, 1563), (1561, 1241, 1242, 1562), (1560, 1240, 1241, 1561), (1559, 1239, 1240, 1560), (1558, 1238, 1239, 1559), (1557, 1237, 1238, 1558), (1556, 1236, 1237, 1557), (1555, 1235, 1236, 1556), (1554, 1234, 1235, 1555), (1553, 1233, 1234, 1554), (1552, 1232, 1233, 1553), (1551, 1231, 1232, 1552), (1550, 1230, 1231, 1551), (1549, 1229, 1230, 1550), (1548, 1228, 1229, 1549), (1547, 1227, 1228, 1548), (1163, 1290, 1259, 1165), (1165, 1259, 1260, 1167), (1167, 1260, 1261, 1169), (1169, 1261, 1262, 1171), (1171, 1262, 1263, 1173), (1173, 1263, 1264, 1175), (1175, 1264, 1265, 1177), (1177, 1265, 1266, 1179), (1179, 1266, 1267, 1181), (1181, 1267, 1268, 1183), (1183, 1268, 1269, 1185), (1185, 1269, 1270, 1187), (1187, 1270, 1271, 1189), (1189, 1271, 1272, 1191), (1191, 1272, 1273, 1193), (1193, 1273, 1274, 1195), (1195, 1274, 1275, 1197), (1197, 1275, 1276, 1199), (1199, 1276, 1277, 1201), (1201, 1277, 1278, 1203), (1203, 1278, 1279, 1205), (1205, 1279, 1280, 1207), (1207, 1280, 1281, 1209), (1209, 1281, 1282, 1211), (1211, 1282, 1283, 1213), (1213, 1283, 1284, 1215), (1215, 1284, 1285, 1217), (1217, 1285, 1286, 1219), (1219, 1286, 1287, 1221), (1221, 1287, 1288, 1223), (1225, 1289, 1290, 1163), (1223, 1288, 1289, 1225), (1290, 1291, 1292, 1259), (1259, 1292, 1293, 1260), (1260, 1293, 1294, 1261), (1261, 1294, 1295, 1262), (1262, 1295, 1296, 1263), (1263, 1296, 1297, 1264), (1264, 1297, 1298, 1265), (1265, 1298, 1299, 1266), (1266, 1299, 1300, 1267), (1267, 1300, 1301, 1268), (1268, 1301, 1302, 1269), (1269, 1302, 1303, 1270), (1270, 1303, 1304, 1271), (1271, 1304, 1305, 1272), (1272, 1305, 1306, 1273), (1273, 1306, 1307, 1274), (1274, 1307, 1308, 1275), (1275, 1308, 1309, 1276), (1276, 1309, 1310, 1277), (1277, 1310, 1311, 1278), (1278, 1311, 1312, 1279), (1279, 1312, 1313, 1280), (1280, 1313, 1314, 1281), (1281, 1314, 1315, 1282), (1282, 1315, 1316, 1283), (1283, 1316, 1317, 1284), (1284, 1317, 1318, 1285), (1285, 1318, 1319, 1286), (1286, 1319, 1320, 1287), (1287, 1320, 1321, 1288), (1289, 1322, 1291, 1290), (1288, 1321, 1322, 1289), (1291, 1323, 1324, 1292), (1292, 1324, 1325, 1293), (1293, 1325, 1326, 1294), (1294, 1326, 1327, 1295), (1295, 1327, 1328, 1296), (1296, 1328, 1329, 1297), (1297, 1329, 1330, 1298), (1298, 1330, 1331, 1299), (1299, 1331, 1332, 1300), (1300, 1332, 1333, 1301), (1301, 1333, 1334, 1302), (1302, 1334, 1335, 1303), (1303, 1335, 1336, 1304), (1304, 1336, 1337, 1305), (1305, 1337, 1338, 1306), (1306, 1338, 1339, 1307), (1307, 1339, 1340, 1308), (1308, 1340, 1341, 1309), (1309, 1341, 1342, 1310), (1310, 1342, 1343, 1311), (1311, 1343, 1344, 1312), (1312, 1344, 1345, 1313), (1313, 1345, 1346, 1314), (1314, 1346, 1347, 1315), (1315, 1347, 1348, 1316), (1316, 1348, 1349, 1317), (1317, 1349, 1350, 1318), (1318, 1350, 1351, 1319), (1319, 1351, 1352, 1320), (1320, 1352, 1353, 1321), (1322, 1354, 1323, 1291), (1321, 1353, 1354, 1322), (1323, 1355, 1356, 1324), (1324, 1356, 1357, 1325), (1325, 1357, 1358, 1326), (1326, 1358, 1359, 1327), (1327, 1359, 1360, 1328), (1328, 1360, 1361, 1329), (1329, 1361, 1362, 1330), (1330, 1362, 1363, 1331), (1331, 1363, 1364, 1332), (1332, 1364, 1365, 1333), (1333, 1365, 1366, 1334), (1334, 1366, 1367, 1335), (1335, 1367, 1368, 1336), (1336, 1368, 1369, 1337), (1337, 1369, 1370, 1338), (1338, 1370, 1371, 1339), (1339, 1371, 1372, 1340), (1340, 1372, 1373, 1341), (1341, 1373, 1374, 1342), (1342, 1374, 1375, 1343), (1343, 1375, 1376, 1344), (1344, 1376, 1377, 1345), (1345, 1377, 1378, 1346), (1346, 1378, 1379, 1347), (1347, 1379, 1380, 1348), (1348, 1380, 1381, 1349), (1349, 1381, 1382, 1350), (1350, 1382, 1383, 1351), (1351, 1383, 1384, 1352), (1352, 1384, 1385, 1353), (1354, 1386, 1355, 1323), (1353, 1385, 1386, 1354), (1388, 1387, 1419, 1420), (1192, 1190, 1400, 1401), (1210, 1208, 1409, 1410), (1166, 1164, 1387, 1388), (1164, 1226, 1418, 1387), (1184, 1182, 1396, 1397), (1202, 1200, 1405, 1406), (1220, 1218, 1414, 1415), (1176, 1174, 1392, 1393), (1194, 1192, 1401, 1402), (1212, 1210, 1410, 1411), (1168, 1166, 1388, 1389), (1186, 1184, 1397, 1398), (1204, 1202, 1406, 1407), (1222, 1220, 1415, 1416), (1178, 1176, 1393, 1394), (1196, 1194, 1402, 1403), (1214, 1212, 1411, 1412), (1170, 1168, 1389, 1390), (1188, 1186, 1398, 1399), (1206, 1204, 1407, 1408), (1224, 1222, 1416, 1417), (1180, 1178, 1394, 1395), (1198, 1196, 1403, 1404), (1216, 1214, 1412, 1413), (1172, 1170, 1390, 1391), (1190, 1188, 1399, 1400), (1208, 1206, 1408, 1409), (1226, 1224, 1417, 1418), (1182, 1180, 1395, 1396), (1200, 1198, 1404, 1405), (1218, 1216, 1413, 1414), (1423, 1422, 1454, 1455), (1415, 1414, 1446, 1447), (1402, 1401, 1433, 1434), (1389, 1388, 1420, 1421), (1416, 1415, 1447, 1448), (1403, 1402, 1434, 1435), (1390, 1389, 1421, 1422), (1417, 1416, 1448, 1449), (1404, 1403, 1435, 1436), (1391, 1390, 1422, 1423), (1418, 1417, 1449, 1450), (1405, 1404, 1436, 1437), (1392, 1391, 1423, 1424), (1387, 1418, 1450, 1419), (1406, 1405, 1437, 1438), (1393, 1392, 1424, 1425), (1407, 1406, 1438, 1439), (1394, 1393, 1425, 1426), (1408, 1407, 1439, 1440), (1395, 1394, 1426, 1427), (1409, 1408, 1440, 1441), (1396, 1395, 1427, 1428), (1410, 1409, 1441, 1442), (1397, 1396, 1428, 1429), (1411, 1410, 1442, 1443), (1398, 1397, 1429, 1430), (1412, 1411, 1443, 1444), (1399, 1398, 1430, 1431), (1413, 1412, 1444, 1445), (1400, 1399, 1431, 1432), (1414, 1413, 1445, 1446), (1401, 1400, 1432, 1433), (1458, 1457, 1489, 1490), (1450, 1449, 1481, 1482), (1437, 1436, 1468, 1469), (1424, 1423, 1455, 1456), (1419, 1450, 1482, 1451), (1438, 1437, 1469, 1470), (1425, 1424, 1456, 1457), (1439, 1438, 1470, 1471), (1426, 1425, 1457, 1458), (1440, 1439, 1471, 1472), (1427, 1426, 1458, 1459), (1441, 1440, 1472, 1473), (1428, 1427, 1459, 1460), (1442, 1441, 1473, 1474), (1429, 1428, 1460, 1461), (1443, 1442, 1474, 1475), (1430, 1429, 1461, 1462), (1444, 1443, 1475, 1476), (1431, 1430, 1462, 1463), (1445, 1444, 1476, 1477), (1432, 1431, 1463, 1464), (1446, 1445, 1477, 1478), (1433, 1432, 1464, 1465), (1420, 1419, 1451, 1452), (1447, 1446, 1478, 1479), (1434, 1433, 1465, 1466), (1421, 1420, 1452, 1453), (1448, 1447, 1479, 1480), (1435, 1434, 1466, 1467), (1422, 1421, 1453, 1454), (1449, 1448, 1480, 1481), (1436, 1435, 1467, 1468), (1484, 1483, 1514, 1513, 1512, 1511, 1510, 1509, 1508, 1507, 1506, 1505, 1504, 1503, 1502, 1501, 1500, 1499, 1498, 1497, 1496, 1495, 1494, 1493, 1492, 1491, 1490, 1489, 1488, 1487, 1486, 1485), (1472, 1471, 1503, 1504), (1459, 1458, 1490, 1491), (1473, 1472, 1504, 1505), (1460, 1459, 1491, 1492), (1474, 1473, 1505, 1506), (1461, 1460, 1492, 1493), (1475, 1474, 1506, 1507), (1462, 1461, 1493, 1494), (1476, 1475, 1507, 1508), (1463, 1462, 1494, 1495), (1477, 1476, 1508, 1509), (1464, 1463, 1495, 1496), (1478, 1477, 1509, 1510), (1465, 1464, 1496, 1497), (1452, 1451, 1483, 1484), (1479, 1478, 1510, 1511), (1466, 1465, 1497, 1498), (1453, 1452, 1484, 1485), (1480, 1479, 1511, 1512), (1467, 1466, 1498, 1499), (1454, 1453, 1485, 1486), (1481, 1480, 1512, 1513), (1468, 1467, 1499, 1500), (1455, 1454, 1486, 1487), (1482, 1481, 1513, 1514), (1469, 1468, 1500, 1501), (1456, 1455, 1487, 1488), (1451, 1482, 1514, 1483), (1470, 1469, 1501, 1502), (1457, 1456, 1488, 1489), (1471, 1470, 1502, 1503), (1515, 1516, 1517, 1518, 1519, 1520, 1521, 1522, 1523, 1524, 1525, 1526, 1527, 1528, 1529, 1530, 1531, 1532, 1533, 1534, 1535, 1536, 1537, 1538, 1539, 1540, 1541, 1542, 1543, 1544, 1545, 1546), (1199, 1201, 1534, 1533), (1217, 1219, 1543, 1542), (1173, 1175, 1521, 1520), (1191, 1193, 1530, 1529), (1209, 1211, 1539, 1538), (1165, 1167, 1517, 1516), (1183, 1185, 1526, 1525), (1201, 1203, 1535, 1534), (1219, 1221, 1544, 1543), (1175, 1177, 1522, 1521), (1193, 1195, 1531, 1530), (1211, 1213, 1540, 1539), (1167, 1169, 1518, 1517), (1185, 1187, 1527, 1526), (1203, 1205, 1536, 1535), (1221, 1223, 1545, 1544), (1177, 1179, 1523, 1522), (1195, 1197, 1532, 1531), (1213, 1215, 1541, 1540), (1169, 1171, 1519, 1518), (1187, 1189, 1528, 1527), (1205, 1207, 1537, 1536), (1223, 1225, 1546, 1545), (1179, 1181, 1524, 1523), (1197, 1199, 1533, 1532), (1215, 1217, 1542, 1541), (1171, 1173, 1520, 1519), (1189, 1191, 1529, 1528), (1163, 1165, 1516, 1515), (1207, 1209, 1538, 1537), (1225, 1163, 1515, 1546), (1610, 1547, 1548, 1579), (1579, 1548, 1549, 1580), (1580, 1549, 1550, 1581), (1581, 1550, 1551, 1582), (1582, 1551, 1552, 1583), (1583, 1552, 1553, 1584), (1584, 1553, 1554, 1585), (1585, 1554, 1555, 1586), (1586, 1555, 1556, 1587), (1587, 1556, 1557, 1588), (1588, 1557, 1558, 1589), (1589, 1558, 1559, 1590), (1590, 1559, 1560, 1591), (1591, 1560, 1561, 1592), (1592, 1561, 1562, 1593), (1593, 1562, 1563, 1594), (1594, 1563, 1564, 1595), (1595, 1564, 1565, 1596), (1596, 1565, 1566, 1597), (1597, 1566, 1567, 1598), (1598, 1567, 1568, 1599), (1599, 1568, 1569, 1600), (1600, 1569, 1570, 1601), (1601, 1570, 1571, 1602), (1602, 1571, 1572, 1603), (1603, 1572, 1573, 1604), (1604, 1573, 1574, 1605), (1605, 1574, 1575, 1606), (1606, 1575, 1576, 1607), (1607, 1576, 1577, 1608), (1609, 1578, 1547, 1610), (1608, 1577, 1578, 1609), (1640, 1608, 1609, 1641), (1641, 1609, 1610, 1642), (1639, 1607, 1608, 1640), (1638, 1606, 1607, 1639), (1637, 1605, 1606, 1638), (1636, 1604, 1605, 1637), (1635, 1603, 1604, 1636), (1634, 1602, 1603, 1635), (1633, 1601, 1602, 1634), (1632, 1600, 1601, 1633), (1631, 1599, 1600, 1632), (1630, 1598, 1599, 1631), (1629, 1597, 1598, 1630), (1628, 1596, 1597, 1629), (1627, 1595, 1596, 1628), (1626, 1594, 1595, 1627), (1625, 1593, 1594, 1626), (1624, 1592, 1593, 1625), (1623, 1591, 1592, 1624), (1622, 1590, 1591, 1623), (1621, 1589, 1590, 1622), (1620, 1588, 1589, 1621), (1619, 1587, 1588, 1620), (1618, 1586, 1587, 1619), (1617, 1585, 1586, 1618), (1616, 1584, 1585, 1617), (1615, 1583, 1584, 1616), (1614, 1582, 1583, 1615), (1613, 1581, 1582, 1614), (1612, 1580, 1581, 1613), (1611, 1579, 1580, 1612), (1642, 1610, 1579, 1611), (1355, 1642, 1611, 1356), (1356, 1611, 1612, 1357), (1357, 1612, 1613, 1358), (1358, 1613, 1614, 1359), (1359, 1614, 1615, 1360), (1360, 1615, 1616, 1361), (1361, 1616, 1617, 1362), (1362, 1617, 1618, 1363), (1363, 1618, 1619, 1364), (1364, 1619, 1620, 1365), (1365, 1620, 1621, 1366), (1366, 1621, 1622, 1367), (1367, 1622, 1623, 1368), (1368, 1623, 1624, 1369), (1369, 1624, 1625, 1370), (1370, 1625, 1626, 1371), (1371, 1626, 1627, 1372), (1372, 1627, 1628, 1373), (1373, 1628, 1629, 1374), (1374, 1629, 1630, 1375), (1375, 1630, 1631, 1376), (1376, 1631, 1632, 1377), (1377, 1632, 1633, 1378), (1378, 1633, 1634, 1379), (1379, 1634, 1635, 1380), (1380, 1635, 1636, 1381), (1381, 1636, 1637, 1382), (1382, 1637, 1638, 1383), (1383, 1638, 1639, 1384), (1384, 1639, 1640, 1385), (1386, 1641, 1642, 1355), (1385, 1640, 1641, 1386), (1646, 1648, 705, 732), (1659, 1661, 1678, 1676), (1653, 1651, 1666, 1670), (1662, 1660, 1677, 1679), (1650, 1652, 1668, 687), (1651, 1649, 691, 1666), (1660, 1658, 1675, 1677), (1643, 1646, 732, 1117), (1663, 1645, 1113, 1680), (1664, 1662, 1679, 1686), (1655, 1659, 1676, 1672), (1649, 1647, 718, 691), (1657, 1664, 1686, 1674), (1658, 1653, 1670, 1675), (1661, 1654, 1671, 1678), (1644, 1643, 1117, 1115), (1652, 1655, 1672, 1668), (1654, 1656, 1673, 1671), (1648, 1650, 687, 705), (1645, 1644, 1115, 1113), (1647, 1663, 1680, 718), (1656, 1657, 1674, 1673), (729, 733, 704, 715), (1682, 719, 743, 1683), (719, 729, 715, 743), (746, 705, 687, 733), (743, 715, 686, 1665), (704, 1668, 1672, 690), (1665, 686, 1667, 701), (690, 1672, 1676, 1669), (1683, 743, 1665, 1684), (715, 704, 690, 686), (1667, 1669, 1671, 1673), (1685, 701, 1674, 1686), (701, 1667, 1673, 1674), (1669, 1676, 1678, 1671), (1684, 1665, 701, 1685), (686, 690, 1669, 1667), (1675, 1684, 1685, 1677), (1677, 1685, 1686, 1679), (1670, 1683, 1684, 1675), (1666, 1682, 1683, 1670), (691, 1681, 1682, 1666), (718, 1680, 1681, 691), (1692, 1689, 1691, 1693), (1688, 1692, 1693, 1690), (1689, 1687, 1694, 1695), (1691, 1689, 1695, 1696), (391, 149, 1691, 1696), (301, 47, 1689, 1692), (47, 28, 1687, 1689), (330, 147, 1690, 1693), (389, 390, 1695, 1694), (28, 389, 1694, 1687)])
me_cube.materials.append(mat_material)
me_cube.use_remesh_preserve_volume = False
me_cube.use_remesh_preserve_attributes = False
me_cube.use_mirror_vertex_groups = False
me_cube.update()

# ---- objects
ob_cube = bpy.data.objects.new('Cube', me_cube)

# ---- transforms, parenting, visibility, modifiers, constraints
ob_cube.location = (-0.00973, -32.13, 0.0)
ob_cube.scale = (5.264, 1.0, 1.0)
ob_cube.lock_rotations_4d = False
ob_cube.empty_display_type = 'ARROWS'
ob_cube.lineart.crease_threshold = 0.0
_m = ob_cube.modifiers.new('Mirror', 'MIRROR')
_m.use_clip = True
_m.use_mirror_vertex_groups = False

# ---- collection membership
col_collection_1.objects.link(ob_cube)

# ---- scene / render settings (as saved in the file)
scene.frame_start = 1; scene.frame_end = 250; scene.frame_set(1)
scene.render.engine = 'BLENDER_EEVEE_NEXT'
scene.render.resolution_percentage = 50
scene.render.dither_intensity = 0.0
scene.cycles.use_denoising = False
scene.cycles.samples = 10
scene.cycles.sampling_pattern = 'TABULATED_SOBOL'
scene.cycles.light_sampling_threshold = 0.0
scene.cycles.use_adaptive_sampling = False
scene.cycles.use_light_tree = False
scene.cycles.blur_glossy = 0.0
scene.cycles.pixel_filter_type = 'GAUSSIAN'
scene.cycles.sample_clamp_indirect = 0.0
scene.view_settings.view_transform = 'Standard'
bpy.context.view_layer.update()

# ---- added for rendering (the .blend has no active camera and no usable light): camera, sun
cam_auto = bpy.data.cameras.new('AutoCamera')
cam_auto.lens = 50.0
cam_auto.sensor_width = 36.0
cam_auto.clip_end = 1204.2
ob_auto_camera = bpy.data.objects.new('AutoCamera', cam_auto)
scene.collection.objects.link(ob_auto_camera)
ob_auto_camera.location = (68.6058, -90.5947, 59.0257)
ob_auto_camera.rotation_euler = (1.09748, -7.21219e-08, 0.694738)
scene.camera = ob_auto_camera
light_auto_sun = bpy.data.lights.new('AutoSun', 'SUN')
light_auto_sun.energy = 3.0
light_auto_sun.angle = 0.0523599
ob_auto_sun = bpy.data.objects.new('AutoSun', light_auto_sun)
scene.collection.objects.link(ob_auto_sun)
ob_auto_sun.rotation_euler = (0.872665, 0.174533, 0.523599)
bpy.context.view_layer.update()
